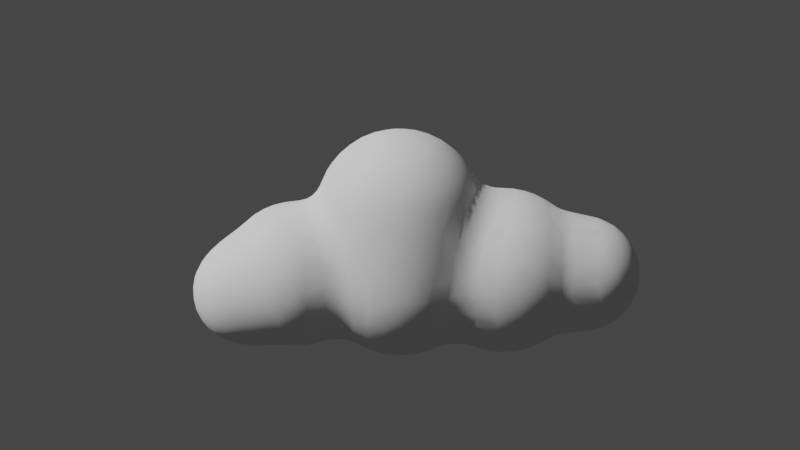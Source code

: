 # Source: cloud.blend  (saved by Blender 3.6.13; exported with 4.5.12 LTS)
import bpy
from mathutils import Matrix  # noqa: F401  (used for matrix-valued properties, if any)

bpy.ops.wm.read_factory_settings(use_empty=True)
scene = bpy.context.scene
scene.name = 'Scene'

# ---- collections
col_collection = bpy.data.collections.new('Collection'); scene.collection.children.link(col_collection)
col_cloud = bpy.data.collections.new('Cloud'); scene.collection.children.link(col_cloud)

# ---- world
world_world = bpy.data.worlds.new('World'); scene.world = world_world
world_world.use_nodes = True; world_world.node_tree.nodes.clear()
_N = world_world.node_tree.nodes; _L = world_world.node_tree.links
n0 = _N.new('ShaderNodeOutputWorld'); n0.name = 'World Output'; n0.location = (300, 300)
n1 = _N.new('ShaderNodeBackground'); n1.name = 'Background'; n1.location = (10, 300)
n1.inputs[0].default_value = (0.05088, 0.05088, 0.05088, 1.0)
_L.new(n1.outputs[0], n0.inputs[0])
n0.is_active_output = True
world_world.color = (0.05088, 0.05088, 0.05088)
world_world.use_sun_shadow = False
world_world.sun_shadow_jitter_overblur = 0.0

# ---- cameras
cam_camera = bpy.data.cameras.new('Camera')
cam_camera.clip_end = 100.0
cam_camera.ortho_scale = 7.314

# ---- meshes
me_mesh = bpy.data.meshes.new('Mesh')
me_mesh.from_pydata([(0.6443, 1.87, 0.6024), (0.6015, 2.01, 0.5218), (0.5835, 2.2, -0.3672), (0.6638, 2.023, -0.5537), (0.7635, 1.856, -0.5948), (0.68, 1.802, -0.7287), (0.7017, 2.081, -0.4005), (0.7019, 2.14, -0.2331), (0.7025, 2.16, -0.08505), (0.7928, 2.064, 0.01828), (0.7372, 2.107, 0.1281), (0.6749, 2.076, 0.3409), (0.7538, 1.908, 0.4376), (0.6729, 1.676, 0.6798), (0.8565, 1.114, 0.6543), (0.7569, 0.6803, 1.058), (0.8852, 0.4052, 1.099), (0.865, 0.5246, 1.061), (0.9387, 0.7439, 0.8472), (0.9282, 1.143, 0.543), (0.8538, 1.536, 0.5255), (0.8027, 1.706, 0.5198), (0.8077, 1.927, 0.318), (0.8056, 2.036, -0.2046), (0.8349, 1.696, -0.5992), (0.838, 1.866, -0.4599), (0.8437, 1.938, -0.3334), (0.8965, 1.905, -0.1897), (0.876, 1.951, 0.009337), (0.857, 1.926, 0.1947), (0.9171, 1.662, 0.3496), (0.8799, 1.777, 0.3404), (0.9359, 1.848, -0.06286), (0.9814, 1.567, -0.3612), (0.9601, 1.731, -0.2793), (0.9497, 1.8, 0.07223), (0.9636, 1.696, 0.1818), (0.9949, 1.133, 0.4268), (1.058, 1.125, 0.2643), (0.9826, 1.535, 0.2656), (1.026, 1.565, 0.02303), (0.9987, 1.679, -0.1139), (1.028, 1.504, -0.209), (0.9859, 0.994, 0.5397), (1.081, 0.9958, 0.3204), (0.9642, 0.9093, 0.6468), (1.051, 0.4198, 0.9327), (1.016, 0.2274, 1.032), (1.043, -0.1812, 1.032), (0.9427, -0.3353, 1.184), (1.1, -0.4772, 1.086), (1.03, -0.4886, 1.211), (0.9247, -0.5313, 1.407), (1.067, -0.8742, 1.87), (1.126, -1.295, 2.158), (1.018, -1.536, 2.309), (1.088, -1.087, 2.053), (1.245, -1.019, 1.861), (1.186, -0.8494, 1.72), (1.146, -0.7322, 1.561), (1.088, -0.5935, 1.302), (1.151, -0.4353, 0.9553), (1.072, -0.3337, 1.03), (1.105, 0.0448, 0.9636), (1.133, 0.2213, 0.9036), (1.122, 1.009, 0.103), (1.104, 1.101, -0.06899), (1.091, 1.114, -0.2035), (1.093, 0.9966, -0.3256), (1.106, 0.8728, -0.4421), (1.129, 0.5996, -0.7198), (1.205, 0.635, -0.5474), (1.161, 0.8819, -0.2294), (1.141, 0.9632, -0.1349), (1.092, 0.9008, 0.414), (1.128, 0.6779, 0.6515), (1.134, 0.4672, 0.8046), (1.207, 0.314, 0.7688), (1.215, 0.04916, 0.8196), (1.215, -0.3246, 0.7906), (1.175, -0.2522, 0.8599), (1.217, 0.5388, 0.6183), (1.164, 0.8851, 0.1824), (1.179, 0.8842, -0.009805), (1.269, 0.6629, -0.3171), (1.272, 0.7158, 0.1373), (1.241, 0.6859, 0.3756), (1.283, 0.3974, 0.5873), (1.284, -0.385, 0.6356), (1.237, -0.6267, 1.017), (1.235, -0.6645, 1.151), (1.3, -0.7818, 1.391), (1.305, -0.8444, 1.536), (1.224, -1.187, 2.019), (1.248, -1.998, 2.202), (1.293, -2.255, 2.107), (1.15, -2.237, 2.218), (1.108, -1.883, 2.301), (1.265, -1.685, 2.185), (1.222, -1.452, 2.159), (1.082, -1.702, 2.306), (1.007, -2.049, 2.342), (0.9455, -2.228, 2.333), (0.8085, -1.785, 2.431), (0.9142, -1.743, 2.392), (0.9362, -1.193, 2.211), (0.8223, -1.01, 2.139), (0.8879, -0.7045, 1.775), (0.976, -0.6786, 1.657), (0.9262, -0.4515, 1.297), (0.9173, 0.1079, 1.139), (0.8087, 0.196, 1.21), (0.5753, 0.5952, 1.21), (0.5728, 0.9416, 0.9817), (0.6957, 0.9442, 0.8978), (0.6065, 1.115, 0.8809), (0.5733, 1.556, 0.7924), (0.4719, 1.77, 0.7834), (0.3919, 1.611, 0.8752), (0.4745, 1.143, 0.9454), (0.393, 0.9545, 1.058), (0.563, 0.7127, 1.153), (0.5484, 0.1753, 1.349), (0.5265, -0.1202, 1.381), (0.58, -0.3533, 1.452), (0.4242, -0.5142, 1.652), (0.4631, -0.8138, 2.057), (0.5027, -1.125, 2.295), (0.5503, -1.359, 2.399), (0.5348, -1.584, 2.464), (0.6047, -1.769, 2.476), (0.6238, -1.987, 2.473), (0.4585, -2.29, 2.432), (0.6495, -2.69, 2.209), (0.4878, -2.887, 2.073), (0.4518, -3.046, 1.892), (0.5004, -3.127, 1.761), (0.5535, -3.279, 1.414), (0.5044, -3.395, 1.302), (0.4574, -3.494, 1.258), (0.5663, -3.622, 1.199), (0.6268, -3.911, 1.145), (0.527, -4.252, 1.055), (0.4768, -4.473, 0.9218), (0.5431, -4.682, 0.7126), (0.4902, -5.072, 0.4109), (0.4133, -5.294, 0.1996), (0.5453, -5.347, 0.01285), (0.4076, -5.393, 0.03521), (0.5401, -5.405, -0.1322), (0.402, -5.476, -0.2358), (0.4702, -5.462, -0.3745), (0.4486, -5.416, -0.6777), (0.607, -5.336, -0.6887), (0.4908, -5.312, -0.8454), (0.469, -5.085, -1.095), (0.4784, -4.787, -1.23), (0.5189, -4.619, -1.253), (0.5165, -4.402, -1.275), (0.4845, -3.652, -1.312), (0.5707, -3.446, -1.269), (0.451, -3.17, -1.222), (0.517, -3.038, -1.182), (0.4514, -2.749, -1.214), (0.5496, -2.64, -1.231), (0.4677, -1.975, -1.474), (0.4929, -1.732, -1.47), (0.5142, -0.9989, -1.258), (0.4559, -0.8173, -1.256), (0.5557, -0.6087, -1.238), (0.769, -0.1695, -1.24), (0.5482, 0.05298, -1.359), (0.5422, 0.2228, -1.344), (0.4745, 0.6576, -1.222), (0.493, 1.055, -1.031), (0.3484, 1.125, -1.08), (0.3697, 1.502, -1.022), (0.3434, 1.738, -0.9737), (0.3929, 1.885, -0.8852), (0.3072, 2.184, -0.6572), (0.2027, 2.296, -0.5286), (0.3509, 2.253, -0.5233), (0.293, 2.335, -0.3833), (0.4148, 2.303, -0.3455), (0.3176, 2.381, -0.1372), (0.174, 2.412, 0.04013), (0.3394, 2.356, 0.1444), (0.3507, 2.293, 0.3203), (0.2522, 2.264, 0.4434), (0.3584, 2.184, 0.5102), (0.307, 2.05, 0.6805), (0.3349, 1.93, 0.7596), (0.2547, 1.804, 0.8544), (0.2283, 1.618, 0.924), (0.2036, 1.166, 1.029), (0.2882, 0.3313, 1.401), (0.3141, 0.1295, 1.426), (0.3093, -0.08063, 1.439), (0.3493, -0.1924, 1.45), (0.2533, -0.2377, 1.477), (0.4351, -0.2814, 1.459), (0.4753, 0.3671, 1.338), (0.3972, 0.5656, 1.293), (0.3615, 0.7683, 1.195), (0.3638, 1.12, 0.9978), (0.3886, -0.3996, 1.541), (0.481, -0.6712, 1.885), (0.3756, -0.7503, 1.989), (0.3592, -1.253, 2.365), (0.3964, -1.46, 2.442), (0.3798, -1.696, 2.489), (0.3791, -2.129, 2.473), (0.2806, -2.35, 2.412), (0.4865, -2.527, 2.335), (0.4357, -2.727, 2.213), (0.2157, -2.791, 2.154), (0.3356, -2.886, 2.078), (0.2937, -3.033, 1.91), (0.406, -3.263, 1.482), (0.3912, -3.317, 1.398), (0.35, -3.399, 1.321), (0.2807, -3.873, 1.208), (0.4036, -3.936, 1.189), (0.4382, -4.105, 1.136), (0.2809, -4.255, 1.088), (0.387, -4.411, 0.9874), (0.3565, -4.677, 0.7665), (0.3129, -5.021, 0.5095), (0.3938, -5.477, -0.4976), (0.3144, -5.347, -0.8814), (0.429, -5.234, -0.98), (0.3133, -5.23, -1.023), (0.3562, -4.92, -1.222), (0.3107, -4.664, -1.301), (0.3665, -4.411, -1.315), (0.279, -3.956, -1.322), (0.3457, -3.633, -1.328), (0.3976, -3.431, -1.3), (0.2202, -3.075, -1.22), (0.349, -3.038, -1.211), (0.2737, -2.776, -1.227), (0.3361, -2.644, -1.268), (0.1388, -2.466, -1.364), (0.4357, -2.219, -1.438), (0.282, -2.103, -1.478), (0.2241, -1.959, -1.499), (0.2866, -1.798, -1.501), (0.3226, -1.578, -1.473), (0.3637, -1.386, -1.421), (0.3762, -1.161, -1.335), (0.3793, -0.6296, -1.296), (0.2773, -0.5996, -1.325), (0.3158, -0.2544, -1.41), (0.3843, -0.01152, -1.414), (0.43, 0.3317, -1.364), (0.3578, 0.5916, -1.295), (0.3383, 0.9327, -1.126), (0.1843, 1.54, -1.069), (0.155, 1.084, -1.13), (0.1947, 0.9208, -1.163), (0.1719, 0.2906, -1.427), (0.2306, 0.4586, -1.373), (0.2916, 0.138, -1.431), (0.1638, -0.07343, -1.457), (0.2077, -0.3527, -1.408), (0.1862, -0.7184, -1.315), (0.217, -1.052, -1.32), (0.1987, -2.299, -1.431), (0.2166, -2.841, -1.216), (0.1978, -3.463, -1.314), (0.1793, -3.666, -1.332), (0.116, -3.914, -1.32), (0.1832, -4.525, -1.329), (0.171, -4.85, -1.27), (0.2493, -5.11, -1.137), (0.2945, -5.448, -0.6956), (0.1999, -5.506, -0.5075), (0.2722, -5.51, -0.3014), (0.3366, -5.469, -0.1151), (0.2665, -5.45, -0.02811), (0.2226, -5.365, 0.1543), (0.1844, -5.291, 0.262), (0.297, -5.18, 0.3668), (0.09308, -4.179, 1.114), (0.1613, -4.006, 1.179), (0.1366, -3.583, 1.237), (0.2494, -3.5, 1.27), (0.08161, -3.443, 1.271), (0.1916, -3.394, 1.318), (0.1649, -3.326, 1.371), (0.1038, -3.25, 1.453), (0.121, -2.931, 2.002), (0.2948, -2.624, 2.282), (0.1597, -2.457, 2.354), (0.2003, -2.089, 2.469), (0.1918, -1.71, 2.478), (0.2042, -1.496, 2.442), (0.06134, -1.454, 2.405), (0.2142, -1.261, 2.361), (0.2461, -1.086, 2.272), (0.136, -0.716, 1.92), (0.2069, -0.5268, 1.667), (0.2158, -0.3785, 1.543), (0.0965, -0.2498, 1.49), (0.1019, -0.1303, 1.469), (0.1237, 0.3808, 1.411), (0.1417, 0.5511, 1.353), (0.1818, 0.7404, 1.252), (0.09744, 0.9379, 1.132), (0.2629, 0.9136, 1.122), (0.1948, 1.015, 1.083), (0.1631, 1.952, 0.7959), (0.1378, 2.257, 0.4961), (0.1981, 2.364, 0.2512), (0.09415, 2.424, -0.1475), (0.1962, 2.392, -0.2621), (0.1266, 2.233, -0.6516), (0.05822, 2.154, -0.7596), (0.2357, 2.118, -0.7639), (0.2378, 1.983, -0.8766), (0.166, 1.869, -0.9646), (0.1066, 0.8078, -1.224), (0.03944, 0.4343, -1.4), (-0.01669, 0.2093, -1.453), (0.01243, -0.3117, -1.433), (0.2198, -0.8495, -1.301), (0.1139, -1.174, -1.35), (0.1114, -1.454, -1.445), (0.07648, -1.656, -1.484), (-0.006616, -1.858, -1.488), (0.04179, -2.131, -1.464), (0.114, -2.682, -1.254), (0.05008, -2.794, -1.21), (0.1041, -2.99, -1.204), (0.04616, -3.144, -1.219), (0.07659, -4.402, -1.33), (0.02995, -4.783, -1.28), (0.1529, -4.744, -1.297), (0.1782, -5.015, -1.2), (0.04709, -5.148, -1.106), (0.1929, -5.369, -0.8708), (0.06513, -5.406, -0.8013), (0.05156, -5.502, -0.4984), (0.1469, -5.517, -0.3752), (0.1321, -5.503, -0.1907), (0.109, -5.446, 0.0008479), (0.1131, -5.08, 0.4714), (0.1286, -4.668, 0.7804), (0.02148, -4.403, 0.9784), (0.07147, -3.901, 1.194), (-0.01288, -3.396, 1.267), (0.1503, -3.169, 1.651), (-0.05754, -2.399, 2.325), (0.04434, -2.267, 2.403), (0.1231, -1.932, 2.474), (0.04627, -1.727, 2.455), (0.1292, -0.8311, 2.048), (0.07823, 0.1714, 1.455), (0.01626, 1.183, 1.043), (0.09258, 1.748, 0.9057), (0.04518, 2.033, 0.751), (-0.0409, 2.136, 0.6592), (0.06859, 2.337, 0.3656), (-0.06574, 2.354, 0.3195), (0.02307, 2.394, 0.2054), (-0.05968, 2.426, 0.0206), (-0.08158, 2.422, -0.1503), (-0.119, 2.397, -0.2896), (0.07128, 2.37, -0.4027), (-0.01132, 1.897, -0.9616), (-0.1338, 1.789, -1.003), (0.1292, 1.696, -1.04), (0.01131, 1.056, -1.144), (0.0468, 0.9072, -1.184), (0.08583, 0.6238, -1.325), (-0.04558, -0.1084, -1.461), (0.02114, -0.6591, -1.332), (-0.01574, -0.7961, -1.308), (0.01225, -0.9305, -1.305), (-0.01821, -2.301, -1.412), (-0.1054, -2.77, -1.184), (-0.05136, -2.92, -1.176), (0.01264, -3.461, -1.293), (-0.07108, -3.087, -1.18), (-0.2051, -2.834, -1.136), (-0.1625, -2.404, -1.342), (-0.1055, -2.046, -1.453), (-0.1751, -1.558, -1.423), (-0.07902, -1.467, -1.421), (-0.02516, -1.129, -1.324), (-0.1964, -0.9382, -1.271), (-0.2274, -0.7672, -1.281), (-0.1983, -0.6572, -1.313), (-0.04821, 0.05347, -1.465), (-0.1354, 0.4486, -1.39), (-0.1484, 0.6041, -1.33), (-0.1155, 0.8798, -1.186), (-0.1143, 1.087, -1.134), (-0.1242, 1.544, -1.072), (-0.0155, 1.589, -1.073), (-0.1694, 1.967, -0.902), (-0.1236, 2.101, -0.8006), (-0.1596, 2.201, -0.6852), (0.01459, 2.289, -0.5809), (-0.1238, 2.345, -0.4468), (-0.03695, 2.264, 0.5001), (-0.142, 2.194, 0.5773), (-0.1298, 1.978, 0.7824), (-0.02855, 1.884, 0.8467), (-0.1981, 1.806, 0.8637), (-0.1455, 1.596, 0.9419), (-0.05515, 1.052, 1.082), (-0.05419, 0.9371, 1.135), (-0.09315, 0.7486, 1.258), (0.002214, 0.6493, 1.316), (-0.1578, 0.5323, 1.357), (-0.09939, 0.3259, 1.426), (-0.1239, 0.08846, 1.46), (-0.05758, -0.2848, 1.485), (-0.01594, -0.3899, 1.531), (0.002069, -0.4925, 1.597), (-0.141, -0.6121, 1.651), (0.02993, -0.5882, 1.702), (-0.1172, -0.8265, 1.949), (0.03738, -0.9583, 2.139), (-0.0182, -1.119, 2.235), (-0.02142, -1.31, 2.332), (-0.03009, -2.016, 2.434), (0.04747, -2.64, 2.231), (0.0174, -2.824, 2.076), (0.0689, -3.081, 1.787), (-0.07102, -3.084, 1.71), (-0.1221, -3.2, 1.406), (0.02636, -3.305, 1.348), (0.02279, -3.629, 1.213), (-0.1003, -4.227, 1.051), (-0.02153, -4.983, 0.5257), (-0.1417, -5.019, 0.4609), (-0.008286, -5.192, 0.3464), (-0.005552, -5.344, 0.167), (-0.05409, -5.439, -0.04353), (-0.03775, -5.48, -0.169), (-0.004834, -5.502, -0.2988), (-0.1027, -5.473, -0.501), (-0.02691, -5.445, -0.6839), (-0.1388, -5.405, -0.7034), (-0.113, -5.345, -0.8382), (-0.01158, -5.291, -0.9571), (-0.1317, -5.196, -1.014), (-0.1495, -5.053, -1.123), (0.01105, -5.001, -1.196), (-0.1284, -4.822, -1.235), (-0.07166, -4.577, -1.298), (-0.07512, -3.918, -1.286), (-0.0744, -3.606, -1.292), (-0.2243, -3.438, -1.219), (-0.2529, -3.156, -1.131), (-0.1757, -2.653, -1.209), (-0.3382, -1.988, -1.389), (-0.2262, -1.884, -1.435), (-0.3069, -1.647, -1.393), (-0.4039, -1.513, -1.326), (-0.2296, -1.241, -1.307), (-0.3386, -0.9043, -1.227), (-0.1832, -0.3801, -1.406), (-0.215, -0.1913, -1.438), (-0.2598, 0.07477, -1.443), (-0.288, 0.2752, -1.412), (-0.3059, 0.4496, -1.361), (-0.3334, 0.6477, -1.272), (-0.2489, 0.8375, -1.186), (-0.2529, 1.014, -1.122), (-0.2631, 1.54, -1.044), (-0.2748, 1.731, -0.9915), (-0.2874, 2.078, -0.7754), (-0.2144, 2.263, -0.574), (-0.2531, 2.335, -0.4015), (-0.3395, 2.364, -0.1668), (-0.26, 2.392, 0.0195), (-0.1848, 2.374, 0.2131), (-0.2248, 2.324, 0.3281), (-0.2491, 2.232, 0.4902), (-0.2338, 2.076, 0.6773), (-0.2662, 1.158, 1.013), (-0.1385, 1.162, 1.037), (-0.1852, 0.9586, 1.107), (-0.1011, -0.1677, 1.464), (-0.1496, -0.5008, 1.552), (-0.3049, -1.187, 2.144), (-0.1278, -1.525, 2.368), (-0.2045, -1.292, 2.255), (-0.2143, -1.018, 2.077), (-0.2998, -0.68, 1.622), (-0.2834, -0.5338, 1.509), (-0.3248, -0.387, 1.436), (-0.232, -0.4216, 1.482), (-0.2429, -0.2557, 1.442), (-0.3652, 0.04495, 1.419), (-0.4176, 0.2629, 1.38), (-0.3014, 0.4653, 1.359), (-0.3347, 0.7548, 1.212), (-0.393, 0.646, 1.257), (-0.3706, 0.9575, 1.063), (-0.3964, 1.158, 0.9713), (-0.3568, 1.562, 0.8937), (-0.327, 1.705, 0.8648), (-0.3477, 2.248, 0.4), (-0.3873, 2.335, 0.103), (-0.352, 2.319, -0.3539), (-0.3856, 1.579, -0.9952), (-0.5403, 1.025, -1.01), (-0.484, 1.719, -0.9053), (-0.4784, 1.879, -0.8303), (-0.4312, 2.025, -0.7481), (-0.5196, 2.076, -0.6276), (-0.4021, 2.235, -0.5031), (-0.5432, 2.219, -0.351), (-0.4637, 2.315, -0.04472), (-0.5241, 2.26, 0.1271), (-0.4296, 2.274, 0.2647), (-0.4508, 2.139, 0.4896), (-0.5533, 1.981, 0.5774), (-0.3754, 1.921, 0.7416), (-0.5984, 1.813, 0.6616), (-0.5125, 1.795, 0.7357), (-0.5879, 2.134, 0.3487), (-0.6299, 2.164, 0.1979), (-0.6179, 2.202, -0.2189), (-0.6801, 2.105, -0.3559), (-0.5946, 2.086, -0.5335), (-0.6054, 1.967, -0.6612), (-0.7371, 1.984, -0.4627), (-0.7172, 2.128, 0.006286), (-0.7491, 2.035, 0.2265), (-0.6522, 2.022, 0.4256), (-0.7078, 1.77, 0.5783), (-0.6934, 1.591, 0.6711), (-0.7996, 1.645, 0.5317), (-0.8084, 1.112, 0.6983), (-0.7169, 1.075, 0.8053), (-0.7498, 0.9364, 0.8568), (-0.6697, 0.6046, 1.156), (-0.7791, 0.3791, 1.184), (-0.8075, 0.7074, 0.9999), (-0.894, 1.187, 0.5581), (-0.899, 1.732, 0.2921), (-0.7123, 1.906, 0.4716), (-0.8342, 1.977, 0.07675), (-0.7537, 1.789, -0.6315), (-0.8312, 1.822, -0.4793), (-0.8547, 1.87, -0.36), (-0.7643, 2.057, -0.2405), (-0.8916, 1.841, 0.1682), (-0.8109, 1.858, 0.3645), (-0.9543, 1.761, -0.01059), (-0.8716, 1.935, -0.09634), (-0.9356, 1.739, -0.2958), (-0.9762, 1.588, -0.2974), (-0.9696, 1.619, 0.1765), (-0.9152, 1.572, 0.3705), (-1.002, 1.582, -0.1452), (-0.9967, 1.612, 0.0275), (-1.002, 1.028, 0.4621), (-1.018, 0.9063, 0.5557), (-0.8817, 0.9301, 0.7289), (-0.954, 0.7142, 0.855), (-1.031, 0.5609, 0.8781), (-0.955, 0.2501, 1.085), (-1.179, 0.457, 0.7417), (-1.1, 0.6629, 0.7106), (-1.165, 0.7002, 0.551), (-1.09, 0.9234, 0.3667), (-1.061, 1.105, 0.2245), (-1.071, 1.156, -0.1972), (-1.044, 1.102, -0.365), (-1.084, 1.142, 0.02565), (-1.135, 0.9198, 0.2121), (-1.109, 0.35, 0.8951), (-1.249, 0.2744, 0.7185), (-1.253, 0.4888, 0.5839), (-1.283, 0.6862, 0.1905), (-1.262, 0.6777, -0.3109), (-1.217, 0.6687, -0.4707), (-1.206, 0.5333, -0.6417), (-1.283, 0.3974, -0.5873), (-1.32, 0.4566, -0.4447), (-1.297, 0.6674, -0.1512), (-1.358, 0.4198, 0.3598), (-1.343, 0.3117, 0.4987), (-1.358, 0.1639, 0.5294), (-1.309, 0.5446, 0.3766), (-1.365, 0.5364, 0.01275), (-1.348, 0.5091, -0.2771), (-1.4, 0.3733, -0.2352), (-1.369, 0.2293, -0.4707), (-1.434, 0.1605, -0.2664), (-1.442, 0.2533, -0.08662), (-1.405, 0.4151, 0.1002), (-1.4, 0.2501, 0.3537), (-1.435, 0.06881, 0.2981), (-1.434, -0.06266, -0.2994), (-1.464, 0.06179, -0.06741), (-1.384, -0.09787, 0.4747), (-1.284, -0.137, 0.6964), (-1.316, 0.0562, 0.6448), (-1.208, 0.05405, 0.8285), (-1.114, -0.08726, 0.9495), (-1.092, 0.1596, 0.967), (-0.9566, -0.2315, 1.088), (-1.042, -0.389, 0.9543), (-1.188, -0.3418, 0.7889), (-1.128, -0.4914, 0.796), (-0.9598, 0.00611, 1.108), (-0.6321, 0.959, 0.9302), (-0.5799, 0.7773, 1.103), (-0.5802, 0.5145, 1.244), (-0.5874, 0.3489, 1.297), (-0.5538, 0.1443, 1.35), (-0.6758, -0.1143, 1.295), (-0.5853, -0.3337, 1.312), (-0.6602, -0.4747, 1.251), (-0.6288, -0.6255, 1.294), (-0.6287, -0.7091, 1.326), (-0.6751, -0.8895, 1.409), (-0.7165, -1.082, 1.629), (-0.6771, -1.468, 1.974), (-0.6993, -1.667, 2.013), (-0.629, -1.891, 2.1), (-0.5297, -2.131, 2.156), (-0.3841, -2.254, 2.223), (-0.4639, -1.937, 2.232), (-0.3514, -1.824, 2.304), (-0.5177, -1.75, 2.189), (-0.4982, -1.601, 2.182), (-0.3933, -1.078, 2.007), (-0.2939, -0.8613, 1.872), (-0.443, -0.7382, 1.552), (-0.401, -0.6035, 1.477), (-0.427, -0.2954, 1.386), (-0.5205, -0.4396, 1.347), (-0.4671, -0.558, 1.406), (-0.4892, -0.7065, 1.475), (-0.6393, -0.8021, 1.377), (-0.5503, -0.8183, 1.519), (-0.4983, -0.9586, 1.791), (-0.5274, -1.137, 1.932), (-0.6283, -1.113, 1.796), (-0.537, -1.294, 2.031), (-0.4891, -1.412, 2.13), (-0.7131, -1.308, 1.847), (-0.4442, 0.4465, 1.324), (-0.5298, 0.9624, 0.9893), (-0.5901, 1.191, 0.8642), (-0.5606, 1.61, 0.7746), (-0.5521, 1.069, 0.9272), (-0.5195, -0.03133, 1.371), (-0.3589, -1.487, 2.245), (-0.3112, -1.659, 2.311), (-0.2477, -1.931, 2.357), (-0.2122, -2.275, 2.31), (-0.2603, -2.105, 2.332), (-0.1528, -1.739, 2.396), (-0.1491, -2.519, 2.234), (-0.1394, -2.738, 2.088), (-0.1222, -2.899, 1.942), (-0.2103, -3.21, 1.309), (-0.1168, -3.292, 1.288), (-0.06156, -3.529, 1.205), (-0.07642, -3.82, 1.174), (-0.09962, -3.99, 1.138), (-0.1029, -4.615, 0.769), (-0.1599, -5.214, 0.2689), (-0.1459, -5.357, 0.07394), (-0.1711, -5.421, -0.09499), (-0.1768, -5.459, -0.3106), (-0.2402, -4.523, -1.245), (-0.0896, -4.32, -1.301), (-0.2816, -3.657, -1.22), (-0.3806, -3.458, -1.146), (-0.2659, -2.989, -1.099), (-0.3324, -2.804, -1.082), (-0.3935, -2.681, -1.095), (-0.3666, -2.43, -1.253), (-0.2662, -2.207, -1.377), (-0.3965, -1.83, -1.37), (-0.2277, -1.11, -1.278), (-0.4295, -0.6984, -1.236), (-0.4017, -0.3487, -1.368), (-0.5117, -0.2307, -1.356), (-0.5552, -0.04801, -1.356), (-0.4609, 0.1813, -1.382), (-0.4451, 0.8832, -1.102), (-0.3961, 1.09, -1.064), (-0.5338, 0.6783, -1.186), (-0.6482, 0.5242, -1.207), (-0.4835, 0.4581, -1.307), (-0.5765, 0.867, -1.046), (-0.6283, 1.06, -0.9447), (-0.7285, 1.565, -0.7627), (-0.6354, 1.718, -0.7965), (-0.6337, 1.843, -0.7304), (-0.8553, 1.657, -0.555), (-0.8467, 1.49, -0.6342), (-0.7834, 1.095, -0.8056), (-0.7908, 0.9438, -0.8539), (-0.9099, 1.064, -0.6589), (-0.9409, 1.511, -0.453), (-0.9804, 1.1, -0.5228), (-0.9331, 0.8779, -0.7344), (-1.043, 0.8865, -0.5536), (-1.053, 0.9727, -0.4454), (-1.113, 1.02, -0.1387), (-1.146, 0.937, 0.04148), (-1.213, 0.7402, 0.3601), (-1.279, 0.7145, -0.004089), (-1.169, 0.8845, -0.1362), (-1.219, 0.2257, -0.7835), (-1.195, 0.3598, -0.7699), (-1.092, 0.6764, -0.7093), (-1.128, 0.9105, -0.2958), (-0.953, 0.6577, -0.9002), (-1.082, 0.5025, -0.8527), (-1.075, 0.3149, -0.9474), (-1.002, 0.2004, -1.053), (-1.006, -0.04363, -1.065), (-1.116, -0.2068, -0.9278), (-1.032, -0.3659, -0.9747), (-1.099, -1.101, -0.4482), (-1.041, -1.012, -0.6025), (-1.052, -0.8242, -0.6661), (-1.019, -0.7074, -0.7941), (-0.9332, -0.2422, -1.107), (-0.8764, 0.4139, -1.102), (-0.848, 0.2348, -1.173), (-0.8588, -0.06717, -1.187), (-0.7219, -0.3398, -1.231), (-0.7371, -0.1829, -1.255), (-0.8601, 0.06846, -1.187), (-0.6648, 0.2911, -1.275), (-0.7444, 0.8621, -0.9387), (-0.9542, 0.5309, -0.9773), (-0.7826, 0.6283, -1.07), (-0.6517, 0.07944, -1.311), (-0.5133, -0.756, -1.181), (-0.5058, -0.9818, -1.152), (-0.4282, -1.23, -1.223), (-0.6057, -1.218, -1.11), (-0.7627, -1.097, -0.9647), (-0.6806, -0.9891, -1.036), (-0.7176, -0.759, -1.06), (-0.6561, -0.7144, -1.119), (-0.6044, -0.46, -1.256), (-0.8913, -0.4693, -1.067), (-0.8045, -1.277, -0.9554), (-0.8908, -1.038, -0.8286), (-0.8921, -0.8664, -0.867), (-0.9539, -0.9663, -0.7563), (-0.8929, -1.176, -0.8317), (-1.001, -1.165, -0.6646), (-0.9756, -1.331, -0.7496), (-1.127, -1.314, -0.3957), (-1.144, -1.207, -0.2777), (-1.175, -1.307, 0.07772), (-1.17, -1.311, -0.1731), (-1.241, -1.67, -0.1445), (-1.193, -1.58, 0.5124), (-1.225, -1.8, 0.4392), (-1.24, -1.633, 0.04088), (-1.256, -1.841, 0.005582), (-1.229, -2.036, -0.245), (-1.237, -2.086, 0.007096), (-1.232, -1.965, 0.3414), (-1.15, -1.816, 0.9414), (-1.146, -2.019, 0.9158), (-1.189, -2.241, -0.2262), (-1.18, -2.086, -0.441), (-1.192, -2.278, -0.05738), (-1.178, -2.3, 0.1996), (-1.19, -2.113, 0.5455), (-1.198, -1.851, -0.4416), (-1.245, -1.845, -0.2315), (-1.207, -1.631, -0.3424), (-1.133, -1.579, -0.5601), (-1.072, -1.293, -0.5441), (-1.147, -1.733, -0.5774), (-0.9384, -1.573, -0.9045), (-1.025, -1.651, -0.8053), (-1.055, -1.879, -0.7754), (-0.8537, -2.109, -1.011), (-0.9268, -2.233, -0.8756), (-0.8315, -2.306, -0.9606), (-0.7652, -2.473, -0.934), (-0.8842, -2.477, -0.7796), (-0.871, -2.788, -0.4926), (-0.8701, -2.95, -0.4197), (-0.7904, -2.802, -0.648), (-0.7984, -2.691, -0.7071), (-0.922, -1.911, -0.9679), (-0.8656, -1.724, -1.023), (-0.756, -1.567, -1.103), (-0.7629, -1.78, -1.131), (-0.6596, -2.125, -1.183), (-0.7008, -1.956, -1.18), (-0.6105, -1.753, -1.248), (-0.5857, -1.508, -1.218), (-0.4168, -1.087, -1.202), (-0.5013, -1.675, -1.306), (-0.4724, -2.192, -1.288), (-0.5183, -2.447, -1.158), (-0.5676, -2.648, -0.9936), (-0.495, -2.776, -0.988), (-0.4586, -2.918, -0.9868), (-0.5248, -3.043, -0.9356), (-0.6238, -3.022, -0.8383), (-0.6469, -3.165, -0.8426), (-0.7313, -3.039, -0.7048), (-0.685, -2.703, -0.8449), (-0.6563, -2.87, -0.8105), (-0.7972, -2.932, -0.5948), (-0.8598, -3.152, -0.4916), (-0.9149, -3.161, -0.3214), (-0.9353, -2.895, -0.1135), (-0.9058, -2.899, 0.2763), (-0.9212, -2.775, 0.4247), (-0.9642, -2.593, 0.8942), (-0.9569, -2.141, 1.582), (-0.9112, -1.87, 1.737), (-0.921, -1.666, 1.691), (-0.8851, -2.046, 1.76), (-0.7764, -1.886, 1.94), (-0.8379, -1.689, 1.837), (-0.8204, -1.501, 1.801), (-0.8341, -1.305, 1.649), (-0.783, -1.0, 1.337), (-0.8311, -0.951, 1.163), (-0.8982, -0.8815, 0.9815), (-0.7795, -0.7795, 1.158), (-0.9122, -0.7079, 0.9619), (-0.9617, -0.5976, 0.9427), (-0.8034, -0.5105, 1.134), (-0.8231, -0.1362, 1.208), (-0.8265, 0.149, 1.202), (-0.7015, 0.09761, 1.285), (-0.777, -0.652, 1.141), (-0.7115, -2.061, 1.998), (-0.8009, -2.231, 1.828), (-0.7618, -2.421, 1.77), (-0.5951, -2.29, 2.047), (-0.6402, -2.457, 1.907), (-0.5143, -2.684, 1.856), (-0.4784, -2.523, 2.024), (-0.3248, -2.675, 2.033), (-0.2602, -2.907, 1.839), (-0.2607, -3.045, 1.62), (-0.2792, -3.244, 1.212), (-0.288, -3.342, 1.147), (-0.2013, -3.408, 1.176), (-0.2335, -3.519, 1.138), (-0.1824, -4.406, 0.9093), (-0.3056, -4.574, 0.7018), (-0.2778, -5.234, 0.1642), (-0.272, -5.348, -0.02167), (-0.234, -5.431, -0.4496), (-0.2759, -5.388, -0.5741), (-0.2827, -5.333, -0.7231), (-0.2731, -5.227, -0.8993), (-0.2313, -5.098, -1.049), (-0.2512, -4.912, -1.15), (-0.3498, -4.54, -1.187), (-0.3037, -4.268, -1.217), (-0.2764, -3.928, -1.216), (-0.4378, -3.109, -1.013), (-0.6323, -3.655, -0.9849), (-0.5262, -3.473, -1.053), (-0.7494, -3.473, -0.8306), (-0.79, -3.136, -0.6328), (-0.7426, -3.697, -0.8674), (-0.7154, -4.007, -0.8622), (-0.7256, -4.456, -0.811), (-0.6471, -4.436, -0.9314), (-0.8039, -4.037, -0.7238), (-0.8293, -3.694, -0.7498), (-0.8114, -4.591, -0.5553), (-0.8249, -4.643, -0.4326), (-0.8764, -4.308, 0.09526), (-0.8413, -4.157, 0.4214), (-0.8331, -4.046, 0.5291), (-0.8519, -3.883, 0.5704), (-0.9323, -3.929, 0.3806), (-0.927, -4.088, 0.2579), (-0.9267, -4.188, -0.2858), (-0.8706, -4.07, -0.5786), (-0.9073, -4.118, -0.4464), (-0.9024, -3.723, 0.5076), (-0.9857, -3.756, 0.2891), (-0.9461, -3.595, 0.402), (-0.9642, -3.461, 0.2958), (-0.9321, -3.115, -0.1603), (-0.882, -3.449, -0.6159), (-0.9806, -3.461, -0.3494), (-1.015, -3.503, -0.1768), (-1.031, -3.606, -0.0123), (-1.007, -3.445, 0.06075), (-1.004, -3.591, 0.1968), (-1.027, -3.691, -0.1793), (-1.028, -3.741, 0.04971), (-1.003, -3.899, 0.1275), (-0.9975, -3.982, 0.0172), (-1.012, -3.888, -0.1804), (-0.9616, -3.851, -0.4459), (-0.9881, -3.667, -0.3974), (-0.9041, -3.702, -0.6184), (-0.8486, -4.574, -0.289), (-0.9154, -4.259, -0.08456), (-0.9483, -3.176, -4.79e-05), (-0.9336, -3.202, 0.1701), (-0.8893, -3.202, 0.3382), (-0.8823, -3.48, 0.5164), (-0.8777, -3.085, 0.329), (-0.866, -2.998, 0.3739), (-0.9176, -3.033, 0.1345), (-0.9303, -3.002, -0.01145), (-0.8105, -2.819, 0.8576), (-0.8483, -2.373, 1.656), (-0.8941, -2.544, 1.326), (-0.8003, -2.874, 0.747), (-0.7828, -2.956, 0.6661), (-0.7964, -3.095, 0.5469), (-0.6506, -2.957, 1.026), (-0.79, -2.761, 1.168), (-0.6409, -2.869, 1.355), (-0.6534, -2.621, 1.748), (-0.7862, -2.55, 1.603), (-0.668, -2.746, 1.559), (-0.5543, -2.806, 1.66), (-0.5141, -3.04, 1.173), (-0.6643, -3.006, 0.9032), (-0.701, -3.148, 0.7305), (-0.7309, -3.049, 0.7156), (-0.6903, -3.268, 0.7415), (-0.5911, -3.314, 0.8713), (-0.6376, -3.733, 0.8688), (-0.6593, -3.959, 0.8052), (-0.5756, -4.087, 0.8381), (-0.6081, -4.245, 0.7161), (-0.5692, -3.877, 0.9122), (-0.4883, -3.771, 0.9907), (-0.6526, -3.61, 0.8535), (-0.4848, -3.367, 0.9795), (-0.5925, -3.19, 0.8894), (-0.4528, -3.145, 1.115), (-0.6033, -3.08, 0.9426), (-0.4884, -2.958, 1.481), (-0.3362, -2.447, 2.172), (-0.3955, -2.974, 1.593), (-0.3578, -3.089, 1.361), (-0.3478, -3.149, 1.249), (-0.4062, -3.247, 1.09), (-0.3772, -3.458, 1.061), (-0.293, -3.801, 1.1), (-0.2458, -4.03, 1.075), (-0.4062, -4.015, 0.9959), (-0.3177, -4.263, 0.9361), (-0.271, -4.903, 0.4844), (-0.3824, -4.904, 0.4077), (-0.353, -5.075, 0.2846), (-0.3918, -5.318, -0.1494), (-0.3295, -5.379, -0.2474), (-0.3645, -5.363, -0.4196), (-0.3689, -5.084, -0.9648), (-0.3368, -4.989, -1.058), (-0.2858, -4.757, -1.185), (-0.4008, -4.778, -1.107), (-0.4653, -4.545, -1.105), (-0.5003, -4.353, -1.089), (-0.4754, -3.943, -1.097), (-0.4794, -3.647, -1.108), (-0.608, -3.966, -0.9846), (-0.642, -3.441, -0.9425), (-0.5987, -4.707, -0.9394), (-0.6737, -4.721, -0.8231), (-0.779, -4.521, -0.6902), (-0.7273, -4.78, -0.6731), (-0.7447, -4.862, -0.5116), (-0.7725, -4.83, -0.2899), (-0.714, -4.47, 0.35), (-0.799, -4.377, 0.2626), (-0.7421, -4.213, 0.5624), (-0.7477, -3.992, 0.6904), (-0.7692, -3.773, 0.7198), (-0.8057, -3.212, 0.5376), (-0.7925, -3.566, 0.685), (-0.4649, -4.188, 0.8803), (-0.5381, -3.186, 0.9668), (-0.4043, -2.842, 1.795), (-0.4136, -4.358, 0.8085), (-0.4751, -4.537, 0.6003), (-0.4493, -5.086, 0.1738), (-0.3838, -5.238, 0.04806), (-0.4855, -5.274, -0.3744), (-0.413, -5.309, -0.5459), (-0.4153, -5.228, -0.7434), (-0.4993, -5.125, -0.7693), (-0.4452, -5.045, -0.9268), (-0.4821, -4.857, -1.008), (-0.5236, -4.626, -1.043), (-0.5702, -4.928, -0.8651), (-0.5982, -5.04, -0.7045), (-0.5326, -5.185, -0.5947), (-0.6083, -5.116, -0.5138), (-0.6071, -5.14, -0.3608), (-0.5212, -5.21, -0.1585), (-0.5302, -5.112, 0.02384), (-0.5789, -4.916, 0.1845), (-0.5142, -4.862, 0.3156), (-0.6128, -4.487, 0.4882), (-0.6723, -4.84, 0.09862), (-0.6488, -5.016, -0.09604), (-0.6014, -5.128, -0.2158), (-0.659, -4.923, -0.7088), (-0.6874, -4.993, -0.4985), (-0.6983, -4.995, -0.3078), (-0.7502, -4.801, -0.05894), (-0.8096, -4.683, -0.1429), (-0.7678, -2.683, 1.443), (-0.8674, -1.21, 1.463), (-1.012, -0.7654, 0.7873), (-0.9915, -0.8876, 0.794), (-1.071, -0.7052, 0.7215), (-1.232, -0.5052, 0.6157), (-1.179, -0.8475, 0.3378), (-1.14, -0.9479, 0.3722), (-1.181, -1.017, -0.08987), (-1.169, -0.9844, -0.2369), (-1.138, -0.9481, -0.3989), (-1.186, -0.9977, 0.03718), (-1.114, -0.7939, 0.5686), (-1.127, -0.2262, 0.9107), (-1.292, -0.2966, 0.6254), (-1.223, -0.8336, 0.1501), (-1.239, -0.8124, -0.05691), (-1.211, -0.8163, -0.2749), (-1.278, -0.5112, -0.5053), (-1.362, -0.3332, -0.4351), (-1.327, -0.5327, -0.322), (-1.364, -0.5383, 0.02971), (-1.292, -0.5544, 0.4182), (-1.333, -0.382, 0.4777), (-1.358, -0.5306, -0.1514), (-1.394, -0.3943, -0.223), (-1.446, -0.163, -0.1855), (-1.443, -0.2582, -0.04923), (-1.373, -0.4748, 0.2165), (-1.413, -0.2479, 0.3082), (-1.434, -0.3125, 0.02643), (-1.466, -0.01933, 0.05914), (-1.394, 0.01963, -0.4541), (-1.316, 0.1892, -0.6193), (-1.355, -0.1185, -0.5502), (-1.26, 0.04724, -0.7491), (-1.238, -0.1378, -0.7756), (-1.234, -0.3126, -0.7316), (-1.105, -0.4336, -0.8629), (-1.186, -0.5184, -0.6889), (-1.15, -0.8109, -0.4808), (-1.119, 0.02288, -0.9499), (-1.443, -0.1153, 0.2328), (-1.168, -1.137, -0.1219), (-1.165, -1.135, 0.1069), (-1.133, -1.121, 0.3285), (-1.083, -0.9664, 0.5462), (-1.066, -1.131, 0.6251), (-1.131, -1.288, 0.4459), (-1.066, -1.257, 0.7523), (-1.106, -1.524, 0.9827), (-1.072, -1.692, 1.262), (-1.082, -1.914, 1.258), (-1.032, -2.015, 1.419), (-1.027, -1.746, 1.45), (-0.9613, -1.354, 1.378), (-0.9787, -1.125, 0.9362), (-0.9636, -0.9893, 0.8747), (-0.9349, -1.52, 1.599), (-0.9401, -1.155, 1.113), (-1.014, -1.512, 1.362), (-0.9878, -1.842, 1.572), (-1.0, -2.398, 1.166), (-0.9811, -2.723, 0.1161), (-0.9923, -2.686, -0.1876), (-0.9367, -2.717, -0.3793), (-1.059, -2.201, -0.6778), (-1.055, -2.397, -0.5377), (-1.068, -2.494, -0.3455), (-1.117, -2.473, -0.09722), (-1.054, -2.553, 0.3992), (-1.037, -2.194, 1.287), (-1.109, -2.265, 0.8564), (-1.135, -2.326, -0.3698), (-1.103, -2.394, 0.6162), (-1.028, -2.086, -0.784), (-1.134, -1.978, -0.6104), (-0.9846, -2.335, -0.7322), (-0.9865, -2.449, -0.6305), (-0.8994, -2.662, -0.5561), (-0.9615, -2.785, -0.02283), (-0.9031, -2.944, -0.3049), (-0.9373, -2.802, -0.2635), (-0.9309, -2.35, 1.489), (-0.6604, -2.428, -1.063), (-0.6661, -2.292, -1.124), (-0.5191, -1.993, -1.299), (-0.8783, -0.7387, -0.9347), (-0.7414, -0.895, -1.002), (-0.341, -0.06399, -1.425), (-1.437, 0.2487, 0.1639), (-0.909, 0.503, 1.035), (-0.9308, 1.028, 0.5864), (-0.9794, 1.178, 0.4121), (-0.8903, 1.883, -0.1883), (-0.602, 2.226, 0.007259), (-0.3785, 2.066, 0.6227), (-0.4707, 2.292, -0.2411), (-0.3813, 2.161, -0.6311), (-0.5587, 1.498, -0.9187), (-0.3324, 1.904, -0.8904), (-0.2589, 0.211, 1.428), (0.04613, 2.06, -0.8486), (0.1754, 2.149, 0.6265), (0.02493, 1.663, 0.9384), (0.1401, -5.472, -0.6509), (0.15, -5.264, -1.008), (0.3231, -0.9593, 2.189), (0.3729, -1.914, 2.499), (0.3143, -3.159, 1.711), (0.2641, -3.272, 1.457), (0.3279, -3.623, 1.236), (0.2839, -4.103, 1.152), (0.2254, -4.407, 1.001), (0.3414, 0.8129, -1.176), (0.5302, -0.1235, -1.362), (0.5307, -0.3131, -1.331), (0.3514, -0.9987, -1.295), (0.4211, -2.435, -1.363), (0.4113, -2.874, -1.198), (0.4436, 2.079, 0.5801), (0.5378, 2.054, -0.6569), (0.4513, 2.018, -0.7553), (0.4505, 1.676, -0.9483), (0.5812, 1.684, -0.8669), (0.5776, 1.877, -0.7745), (0.4848, 2.187, -0.5244), (0.5743, 2.256, -0.156), (0.4443, 2.331, -0.1285), (0.4758, 2.302, 0.1055), (0.587, 2.216, 0.1842), (0.4926, 2.174, 0.4192), (0.4796, 1.939, 0.6805), (0.5112, 2.231, 0.2867), (0.5872, 2.249, 0.008436), (0.7024, 1.67, -0.7702), (0.7365, 1.095, -0.862), (0.8326, 1.546, -0.6661), (0.8551, 1.067, -0.7457), (0.9665, 1.014, -0.6126), (0.9248, 1.592, -0.4957), (0.9625, 1.17, -0.5574), (1.045, 1.057, -0.4209), (1.09, 1.149, 0.08498), (1.008, 0.87, -0.6389), (1.017, 0.6304, -0.8488), (0.9975, 0.4418, -0.9821), (1.189, 0.4267, -0.7441), (1.136, 0.2615, -0.8916), (1.255, 0.1843, -0.7368), (1.186, 0.06825, -0.8592), (1.061, 0.03389, -1.011), (0.9348, 0.08504, -1.126), (1.017, -0.2255, -1.032), (0.9521, -0.6975, -0.9788), (0.9275, -1.034, -1.06), (0.9945, -1.499, -1.225), (1.026, -1.727, -1.248), (1.053, -1.927, -1.234), (0.9233, -2.1, -1.293), (0.8385, -1.924, -1.359), (0.8894, -1.677, -1.325), (0.8419, -1.405, -1.284), (0.7175, -0.9556, -1.171), (0.773, -0.7333, -1.113), (0.7405, -0.5815, -1.15), (0.872, -0.5841, -1.057), (0.9101, -0.8698, -1.028), (0.9699, -0.1268, -1.093), (0.9368, 0.2557, -1.101), (0.7758, 0.04984, -1.245), (0.7324, 0.2715, -1.242), (0.6183, 0.4666, -1.246), (0.7321, 0.6099, -1.116), (0.7304, 0.8444, -0.9625), (0.5491, 0.8514, -1.073), (0.7501, 0.964, -0.8911), (0.5851, 1.053, -0.9816), (0.695, 1.48, -0.8311), (0.5285, 1.497, -0.9479), (0.8821, 0.8635, -0.8101), (0.8977, 0.6325, -0.9714), (0.7831, 0.4382, -1.158), (0.7928, -0.2892, -1.2), (0.662, -0.7996, -1.175), (0.6791, -1.389, -1.348), (0.7156, -1.589, -1.388), (0.5933, -2.367, -1.354), (0.6251, -2.727, -1.171), (0.7534, -2.815, -1.096), (0.6813, -2.118, -1.4), (0.6811, -1.806, -1.426), (0.5572, -1.531, -1.425), (0.6508, -1.096, -1.237), (0.5572, -2.904, -1.162), (0.6714, -3.118, -1.148), (0.75, -2.953, -1.089), (0.7561, -2.671, -1.136), (0.7952, -2.385, -1.271), (0.9556, -2.275, -1.224), (1.039, -2.393, -1.118), (1.169, -2.634, -0.8317), (1.08, -2.753, -0.8704), (1.121, -2.874, -0.7986), (1.132, -3.066, -0.8006), (1.229, -2.674, -0.7232), (1.314, -2.665, -0.5845), (1.279, -2.831, -0.5609), (1.202, -2.792, -0.7079), (1.22, -3.115, -0.7028), (1.164, -3.433, -0.9078), (1.258, -3.442, -0.7976), (1.258, -2.931, -0.5965), (1.397, -2.806, -0.2128), (1.338, -2.822, -0.4246), (1.378, -2.92, -0.2365), (1.355, -2.993, -0.3585), (1.402, -3.005, 0.07547), (1.386, -2.999, 0.3424), (1.366, -2.963, 0.6572), (1.404, -2.903, 0.7526), (1.427, -2.745, 1.542), (1.354, -2.677, 1.759), (1.438, -2.463, 1.842), (1.449, -1.917, 2.028), (1.464, -1.723, 2.006), (1.384, -2.028, 2.082), (1.302, -1.855, 2.168), (1.451, -1.559, 1.983), (1.377, -1.364, 1.981), (1.279, -0.5684, 0.7467), (1.306, -0.4872, 0.5855), (1.336, -0.4034, 0.4776), (1.367, -0.4772, 0.3076), (1.347, -0.5746, 0.4417), (1.337, -0.6506, 0.6236), (1.327, -0.7018, 0.8538), (1.372, -0.9915, 1.664), (1.396, -1.128, 1.786), (1.356, -1.247, 1.934), (1.553, -1.414, 1.785), (1.52, -1.224, 1.691), (1.442, -0.9564, 1.473), (1.519, -0.9937, 1.335), (1.399, -0.8359, 1.254), (1.399, -0.7986, 0.9138), (1.389, -1.065, -0.4618), (1.426, -1.336, -0.6786), (1.554, -1.466, -0.4895), (1.481, -0.9444, 0.3103), (1.457, -0.8784, 0.5304), (1.493, -0.9192, 1.143), (1.523, -1.117, 1.557), (1.619, -1.627, 1.773), (1.643, -1.32, 1.533), (1.615, -1.156, 1.373), (1.603, -1.068, 1.157), (1.606, -1.196, 0.1932), (1.568, -1.297, -0.2241), (1.658, -1.465, -0.07913), (1.676, -1.357, 0.2094), (1.637, -1.132, 0.7038), (1.679, -1.189, 1.016), (1.7, -1.584, 1.595), (1.743, -1.507, 1.422), (1.72, -1.354, 1.327), (1.71, -1.273, 1.185), (1.739, -1.4, 0.541), (1.653, -1.622, -0.2536), (1.767, -1.396, 0.9462), (1.774, -1.734, 1.453), (1.819, -1.693, 1.232), (1.822, -1.63, 0.9738), (1.802, -1.615, 0.6557), (1.804, -1.871, 0.4928), (1.838, -1.799, 0.8935), (1.838, -1.891, 1.105), (1.82, -1.823, 1.275), (1.826, -2.006, 0.7942), (1.816, -2.089, 1.183), (1.795, -1.954, 1.383), (1.768, -2.167, 1.37), (1.727, -1.882, 1.599), (1.656, -1.762, 1.736), (1.651, -1.951, 1.747), (1.576, -1.854, 1.873), (1.482, -2.13, 1.956), (1.474, -2.605, 1.652), (1.411, -2.851, 1.345), (1.437, -2.869, 1.132), (1.574, -2.708, 0.9629), (1.452, -2.824, 0.4782), (1.421, -2.854, 0.06547), (1.461, -2.716, 0.01071), (1.433, -2.677, -0.2189), (1.488, -2.379, -0.5229), (1.417, -2.396, -0.6665), (1.497, -2.174, -0.6616), (1.546, -2.423, -0.2746), (1.464, -2.778, 0.2822), (1.591, -2.596, 1.399), (1.561, -2.436, 1.675), (1.517, -2.297, 1.842), (1.591, -2.117, 1.809), (1.722, -2.087, 1.566), (1.76, -2.291, 1.247), (1.783, -2.201, 0.6825), (1.75, -2.036, 0.1931), (1.817, -2.126, 0.9719), (1.772, -2.31, 1.013), (1.765, -1.774, 0.2367), (1.7, -1.805, -0.1225), (1.583, -1.628, -0.5031), (1.508, -1.694, -0.7031), (1.553, -1.825, -0.6243), (1.508, -1.967, -0.708), (1.429, -1.961, -0.8458), (1.435, -1.517, -0.7728), (1.387, -1.786, -0.9096), (1.386, -2.207, -0.8342), (1.311, -1.952, -0.9989), (1.345, -1.619, -0.9381), (1.296, -1.03, -0.6353), (1.377, -0.948, -0.3571), (1.325, -0.592, -0.3993), (1.387, -0.5166, -0.1118), (1.386, -0.5256, 0.09709), (1.385, -0.2751, -0.393), (1.453, -0.1951, -0.05767), (1.371, -0.1736, 0.4864), (1.426, 0.1326, 0.3223), (1.368, 0.2331, 0.4736), (1.454, 0.175, 0.106), (1.391, 0.3859, 0.2616), (1.406, 0.4156, 0.02263), (1.408, 0.3683, -0.1906), (1.382, 0.285, -0.3975), (1.454, 0.1937, -0.003324), (1.466, 0.00262, 0.03022), (1.432, 0.1749, -0.2637), (1.358, 0.1611, -0.5295), (1.428, -0.0333, -0.337), (1.438, -0.1726, -0.2284), (1.446, -0.2133, 0.1102), (1.435, -0.1481, 0.2723), (1.46, 0.01884, -0.1368), (1.354, -0.007018, -0.5647), (1.296, 0.3667, -0.5825), (1.316, 0.4786, -0.4362), (1.327, 0.4883, 0.3918), (1.296, 0.1834, 0.6641), (1.306, -0.05245, 0.6653), (1.385, -0.006468, 0.4816), (1.348, 0.558, 0.1477), (1.324, 0.6287, -0.07126), (1.351, 0.5158, -0.2483), (1.26, -0.04808, -0.7485), (1.259, -0.2391, -0.7122), (1.145, -0.1798, -0.9006), (1.126, -0.5715, -0.7941), (1.03, -0.5314, -0.9244), (1.2, -0.5768, -0.6819), (1.3, -0.5027, -0.5025), (1.184, -0.7769, -0.7088), (1.297, -0.9068, -0.5465), (1.278, -0.734, -0.5203), (1.333, -0.7437, -0.3714), (1.353, -0.1949, -0.5319), (1.367, -0.4672, -0.3018), (1.274, -1.299, -0.8835), (1.165, -1.041, -0.838), (1.15, -1.389, -1.066), (1.277, -1.432, -0.9537), (1.287, -2.145, -0.9854), (1.309, -2.404, -0.8312), (1.382, -2.673, -0.4081), (1.411, -2.912, 0.3595), (1.402, -2.943, -0.04689), (1.212, -2.38, -0.9675), (1.151, -2.096, -1.136), (1.241, -1.814, -1.079), (1.163, -1.654, -1.134), (1.042, -1.033, -0.9632), (1.172, -0.9439, -0.7812), (1.059, -0.7894, -0.8742), (1.374, -0.6743, 0.3617), (1.395, -0.7747, 0.649), (1.403, -0.7643, 0.2289), (1.385, -0.7481, -0.09375), (1.399, -0.8932, -0.1972), (1.373, -0.6406, -0.1702), (1.382, -0.6352, 0.07299), (1.586, -2.088, -0.484), (1.69, -2.333, 0.2488), (1.665, -2.262, 1.603), (1.646, -2.396, 1.528), (1.697, -2.394, 1.376), (1.707, -2.409, 0.5812), (1.688, -2.173, -0.009042), (1.694, -2.494, 0.8782), (1.697, -2.486, 1.155), (1.673, -1.983, -0.2168), (1.595, -1.957, -0.5088), (1.621, -1.803, -0.4373), (1.586, -2.668, 1.22), (1.62, -2.61, 0.7007), (1.617, -2.548, 0.388), (1.578, -2.49, -0.001876), (1.59, -2.265, -0.3366), (1.79, -1.509, 1.187), (1.723, -1.582, 0.1194), (1.508, -1.325, -0.4763), (1.543, -0.9719, 0.9567), (1.427, -0.8755, 0.05101), (1.449, -0.9927, -0.1133), (1.331, -2.403, 2.002), (1.152, -2.456, 2.123), (1.002, -2.385, 2.249), (0.9767, -2.551, 2.177), (0.982, -2.686, 2.081), (1.132, -2.664, 2.0), (1.074, -2.872, 1.83), (1.006, -3.031, 1.648), (0.9775, -3.12, 1.479), (1.026, -3.166, 1.239), (1.046, -3.203, 1.12), (1.019, -3.287, 1.053), (0.9184, -3.345, 1.114), (0.8919, -3.447, 1.086), (0.977, -3.545, 1.003), (0.9358, -4.106, 0.9342), (0.9262, -3.274, 1.175), (0.8985, -3.221, 1.286), (0.8323, -3.122, 1.624), (0.8741, -2.906, 1.933), (0.8461, -2.701, 2.136), (0.7765, -1.547, 2.408), (0.6954, -1.335, 2.364), (0.7225, -1.139, 2.259), (0.633, -0.9497, 2.153), (0.8756, -0.8401, 1.959), (0.6988, -0.6646, 1.815), (0.8272, -0.5435, 1.52), (0.7388, -0.4498, 1.453), (0.7901, -0.3512, 1.332), (0.8147, -0.2439, 1.256), (0.7353, -0.09804, 1.278), (0.6863, 0.3338, 1.252), (0.6404, 0.468, 1.234), (0.6315, -0.2351, 1.367), (0.5803, -0.4518, 1.538), (0.6691, -0.54, 1.616), (0.6484, -2.361, 2.382), (0.7333, -2.538, 2.282), (0.6522, -2.959, 1.961), (0.6373, -3.178, 1.619), (0.6544, -3.489, 1.201), (0.6308, -4.109, 1.087), (0.649, -4.367, 0.9474), (0.6525, -4.493, 0.8452), (0.5979, -5.04, 0.3823), (0.5436, -5.189, 0.2577), (0.6532, -5.204, 0.1501), (0.7021, -5.281, -0.05245), (0.5939, -5.406, -0.2847), (0.5834, -5.401, -0.5103), (0.7053, -5.31, -0.577), (0.6517, -5.249, -0.7963), (0.5951, -5.198, -0.9184), (0.6041, -5.085, -1.017), (0.5498, -4.947, -1.137), (0.6233, -4.788, -1.163), (0.6627, -4.48, -1.205), (0.7231, -3.584, -1.237), (0.7219, -3.421, -1.213), (0.8056, -3.788, -1.198), (0.6826, -4.021, -1.225), (0.8211, -4.079, -1.148), (0.7316, -4.755, -1.102), (0.6921, -4.935, -1.052), (0.7854, -5.212, -0.6566), (0.7998, -5.262, -0.3858), (0.7304, -5.306, -0.2077), (0.7738, -5.129, 0.1149), (0.7494, -5.002, 0.3004), (0.8768, -4.457, 0.7444), (0.8785, -4.295, 0.8731), (0.7735, -4.175, 1.001), (0.8852, -3.877, 1.037), (0.7946, -3.538, 1.119), (0.7769, -3.393, 1.189), (0.7105, -3.337, 1.277), (0.7209, -3.258, 1.374), (0.8547, -3.03, 1.776), (0.6611, -3.08, 1.796), (0.6812, -2.829, 2.09), (0.8445, -2.401, 2.311), (0.6951, -2.197, 2.422), (0.8194, -2.022, 2.42), (0.7833, -3.992, 1.063), (0.8168, -4.659, 0.5743), (0.8503, -5.12, 0.001594), (0.875, -5.172, -0.2111), (0.9019, -5.043, -0.7065), (0.7912, -5.099, -0.8248), (0.7532, -5.04, -0.9283), (0.9002, -4.897, -0.8578), (0.8231, -4.81, -1.001), (0.9908, -4.868, -0.7306), (1.066, -4.74, -0.6818), (1.09, -4.795, -0.5495), (1.049, -4.931, -0.1962), (0.9776, -4.895, 0.11), (1.099, -4.592, 0.291), (1.09, -4.103, 0.8085), (1.046, -3.854, 0.929), (1.146, -3.757, 0.8488), (1.097, -3.452, 0.8984), (1.032, -3.399, 0.9818), (1.121, -3.27, 0.9292), (1.242, -3.013, 1.296), (1.134, -2.983, 1.59), (1.286, -2.607, 1.905), (1.206, -2.799, 1.793), (1.279, -2.871, 1.591), (1.201, -3.123, 0.9428), (1.174, -3.197, 0.8966), (1.179, -3.28, 0.8298), (1.162, -3.105, 1.114), (1.195, -3.383, 0.7833), (1.255, -3.721, 0.731), (1.085, -4.875, -0.2863), (1.233, -4.505, 0.06077), (1.164, -4.387, 0.4874), (1.271, -4.324, 0.3607), (1.198, -4.263, 0.5697), (1.232, -4.102, 0.6436), (1.309, -3.913, 0.6168), (1.365, -3.737, 0.5614), (1.369, -3.543, 0.5396), (1.329, -3.286, 0.5291), (1.255, -3.338, 0.6872), (1.278, -3.196, 0.6578), (1.285, -3.098, 0.7214), (1.288, -3.023, 0.9196), (1.192, -3.018, 1.415), (1.351, -3.059, 0.4973), (1.381, -3.117, 0.3057), (1.362, -3.211, 0.4061), (1.413, -3.208, 0.2037), (1.411, -3.117, 0.08041), (1.403, -3.082, -0.1726), (1.379, -3.158, -0.3846), (1.481, -3.387, 0.0741), (1.476, -3.469, 0.2216), (1.441, -3.504, 0.3617), (1.42, -3.64, 0.448), (1.491, -3.658, 0.2332), (1.473, -3.461, -0.343), (1.517, -3.562, 0.0001953), (1.521, -3.742, 0.01237), (1.517, -3.67, -0.1883), (1.476, -3.599, -0.3925), (1.407, -3.517, -0.5628), (1.497, -3.424, -0.1214), (1.367, -3.403, -0.6035), (1.363, -3.644, -0.6772), (1.286, -3.899, -0.7679), (1.192, -3.881, -0.892), (1.231, -3.644, -0.8687), (1.041, -3.428, -1.022), (0.9768, -3.553, -1.095), (1.079, -3.628, -1.024), (1.12, -3.83, -0.9764), (0.9679, -3.808, -1.102), (0.9861, -4.112, -1.023), (1.115, -4.186, -0.8685), (1.002, -4.677, -0.8474), (1.212, -4.27, -0.6883), (1.272, -4.331, -0.4984), (1.18, -4.548, 0.1628), (1.3, -4.197, 0.4525), (1.342, -4.308, 0.1517), (1.285, -4.412, -0.3197), (1.357, -4.031, -0.5808), (1.404, -4.112, -0.3845), (1.419, -4.186, -0.006485), (1.373, -4.161, 0.3118), (1.356, -3.985, 0.5012), (1.437, -3.945, 0.3326), (1.42, -4.163, -0.2026), (1.493, -3.869, -0.2722), (1.478, -4.016, -0.1188), (1.444, -4.08, 0.1502), (1.452, -3.81, 0.348), (1.457, -3.898, -0.4015), (1.442, -3.702, -0.5022), (1.387, -3.874, -0.5976), (1.267, -4.478, -0.1259), (1.511, -3.876, -0.03987), (1.493, -3.845, 0.1689), (0.8149, -4.512, -1.101), (0.8809, -3.462, -1.144), (0.8573, -3.14, -1.06), (0.922, -2.963, -0.983), (0.9004, -2.674, -1.052), (1.037, -2.642, -0.9629), (0.9495, -2.796, -0.9771), (1.022, -2.96, -0.8996), (0.9958, -3.132, -0.9574), (0.903, -4.584, -1.005), (0.8864, -3.663, -1.16), (1.31, -3.089, -0.5251), (1.188, -3.927, 0.774), (1.051, -4.301, 0.7219), (1.063, -4.397, 0.6213), (0.9816, -4.628, 0.4362), (0.878, -4.967, 0.187), (0.9972, -4.968, -0.06307), (0.9329, -5.071, -0.577), (1.09, -4.852, -0.4097), (0.9815, -5.044, -0.3963), (0.8715, -5.188, -0.4273), (0.6708, -4.678, 0.6554), (0.6829, -5.355, -0.4053), (0.6138, -3.684, -1.28), (0.4956, -3.966, -1.291), (0.7119, -0.7757, 1.959), (0.7982, -1.084, -1.163), (0.9718, -1.33, -1.176), (0.7373, 1.176, 0.7603), (0.804, 0.9608, 0.7911), (0.9148, -0.1661, 1.154), (0.957, -1.013, 2.077), (0.8884, -1.341, 2.304), (1.198, -0.5524, 0.9779), (1.236, -0.4553, 0.7806), (0.9583, 0.6342, 0.9108)], [], [(0, 117, 13), (1157, 11, 1154), (10, 1154, 11), (8, 1151, 1158), (1149, 1145, 4), (22, 11, 12), (21, 0, 13), (13, 1654, 14), (14, 1654, 1655), (17, 1661, 15), (18, 15, 1661), (1655, 18, 45), (14, 43, 19), (45, 14, 1655), (19, 20, 14), (10, 29, 9), (26, 23, 27), (21, 20, 30), (29, 31, 35), (34, 26, 27), (1164, 25, 34), (36, 30, 39), (39, 30, 20), (37, 20, 19), (42, 67, 33), (44, 37, 43), (74, 43, 45), (76, 1661, 46), (62, 1656, 49), (60, 51, 52), (108, 107, 53), (53, 107, 1464), (56, 1657, 105), (105, 1658, 54), (64, 46, 47), (1166, 68, 69), (69, 71, 1168), (71, 70, 1168), (73, 83, 72), (63, 80, 78), (80, 62, 79), (64, 78, 1374), (76, 77, 81), (75, 81, 86), (1371, 71, 1372), (84, 1372, 71), (81, 1373, 86), (81, 87, 1373), (87, 77, 1374), (1374, 78, 1375), (57, 93, 1263), (108, 1466, 107), (109, 1467, 52), (49, 1469, 1468), (15, 121, 112), (113, 121, 15), (118, 117, 192), (118, 204, 119), (113, 119, 120), (1472, 202, 201), (1473, 123, 200), (127, 1463, 1131), (130, 129, 210), (130, 210, 1132), (131, 1132, 211), (1479, 218, 137), (219, 137, 218), (140, 222, 141), (142, 225, 1482), (1484, 145, 1485), (147, 148, 149), (1488, 149, 150), (1488, 150, 151), (151, 228, 1489), (153, 152, 154), (1492, 154, 230), (237, 160, 159), (1139, 170, 1140), (255, 1196, 254), (255, 173, 1196), (1201, 1199, 174), (174, 175, 176), (180, 181, 179), (184, 182, 315), (313, 187, 186), (188, 187, 313), (203, 309, 307), (195, 306, 305), (199, 200, 198), (203, 120, 309), (122, 195, 196), (123, 196, 197), (198, 123, 197), (205, 200, 302), (213, 212, 292), (219, 218, 1134), (220, 286, 139), (222, 1136, 223), (224, 1137, 225), (148, 146, 280), (279, 278, 148), (230, 229, 231), (269, 236, 270), (237, 236, 269), (237, 269, 238), (1142, 242, 267), (243, 267, 244), (168, 325, 265), (263, 253, 252), (1138, 173, 255), (176, 175, 257), (321, 255, 374), (263, 252, 264), (266, 249, 326), (248, 327, 326), (271, 270, 235), (274, 231, 1130), (1130, 231, 229), (279, 345, 344), (280, 345, 279), (226, 347, 227), (286, 287, 285), (217, 291, 430), (292, 293, 428), (296, 298, 297), (300, 301, 422), (195, 305, 357), (193, 359, 1128), (192, 311, 359), (316, 318, 317), (1126, 317, 318), (319, 320, 1126), (257, 258, 372), (258, 259, 373), (265, 325, 376), (325, 378, 377), (329, 245, 330), (330, 267, 379), (267, 242, 379), (335, 676, 271), (272, 337, 336), (337, 273, 336), (338, 339, 450), (1130, 340, 447), (340, 341, 447), (344, 345, 441), (280, 281, 439), (434, 285, 667), (285, 287, 667), (430, 431, 351), (417, 486, 304), (306, 416, 305), (359, 408, 1128), (365, 314, 366), (366, 314, 367), (371, 399, 370), (321, 395, 396), (327, 388, 389), (327, 328, 388), (329, 330, 386), (331, 332, 457), (381, 384, 380), (379, 683, 386), (389, 685, 390), (465, 324, 464), (399, 398, 370), (403, 402, 475), (404, 403, 475), (410, 484, 358), (411, 485, 412), (418, 486, 496), (420, 419, 487), (424, 423, 491), (660, 659, 353), (433, 432, 666), (444, 446, 341), (447, 341, 446), (339, 448, 449), (336, 451, 452), (380, 384, 680), (457, 380, 680), (387, 461, 462), (394, 468, 395), (473, 398, 472), (401, 474, 402), (367, 404, 476), (478, 366, 477), (410, 483, 484), (415, 499, 416), (487, 493, 421), (423, 635, 491), (489, 656, 657), (488, 491, 634), (495, 494, 493), (494, 496, 638), (499, 498, 1125), (498, 499, 650), (504, 503, 483), (1120, 481, 520), (520, 481, 506), (478, 517, 507), (474, 513, 1122), (513, 474, 1124), (1124, 473, 511), (697, 692, 510), (529, 515, 514), (524, 523, 653), (528, 529, 531), (527, 528, 551), (533, 525, 526), (533, 534, 525), (543, 1115, 541), (543, 540, 565), (565, 540, 564), (533, 553, 534), (548, 701, 549), (531, 549, 550), (531, 550, 551), (533, 547, 553), (556, 1118, 550), (556, 550, 549), (701, 556, 549), (706, 701, 702), (557, 556, 706), (560, 556, 557), (556, 560, 554), (558, 554, 561), (569, 564, 563), (564, 569, 565), (572, 571, 562), (572, 575, 712), (570, 563, 571), (577, 578, 607), (580, 590, 713), (584, 583, 717), (579, 587, 588), (579, 588, 578), (588, 587, 598), (590, 597, 587), (592, 585, 593), (594, 584, 1057), (597, 593, 596), (598, 587, 1114), (589, 598, 599), (601, 600, 1050), (604, 602, 603), (604, 589, 602), (605, 578, 604), (607, 605, 606), (1037, 609, 608), (609, 610, 611), (609, 611, 838), (615, 541, 542), (541, 614, 543), (613, 539, 540), (617, 616, 842), (617, 842, 655), (836, 622, 621), (626, 829, 627), (829, 844, 627), (633, 656, 648), (488, 634, 647), (635, 644, 634), (635, 636, 644), (493, 640, 637), (494, 639, 640), (496, 655, 638), (640, 622, 641), (646, 645, 644), (646, 644, 624), (644, 643, 624), (624, 643, 623), (643, 642, 623), (648, 625, 626), (645, 634, 644), (641, 643, 636), (643, 641, 642), (642, 641, 622), (498, 650, 616), (503, 654, 651), (502, 503, 651), (497, 498, 617), (639, 620, 640), (638, 619, 639), (638, 655, 619), (638, 639, 494), (637, 640, 641), (637, 641, 636), (637, 636, 492), (488, 647, 648), (657, 656, 633), (658, 631, 630), (431, 664, 852), (431, 852, 853), (431, 853, 432), (856, 666, 855), (443, 674, 862), (446, 865, 447), (675, 452, 451), (677, 453, 870), (455, 677, 678), (680, 810, 681), (683, 682, 807), (685, 745, 805), (687, 686, 751), (467, 690, 695), (691, 469, 693), (471, 470, 691), (696, 691, 693), (695, 690, 738), (697, 510, 739), (548, 700, 699), (698, 701, 548), (698, 703, 702), (704, 708, 705), (560, 573, 575), (1117, 572, 562), (572, 558, 561), (572, 561, 575), (709, 705, 708), (719, 574, 710), (713, 571, 576), (570, 579, 569), (712, 714, 580), (715, 581, 586), (583, 718, 721), (711, 715, 712), (715, 711, 719), (1065, 731, 725), (1063, 730, 729), (731, 752, 726), (731, 734, 736), (736, 735, 731), (737, 736, 734), (738, 737, 733), (703, 697, 704), (718, 708, 720), (740, 732, 722), (720, 739, 741), (708, 739, 720), (741, 694, 732), (732, 738, 733), (688, 735, 736), (690, 742, 738), (750, 743, 749), (748, 746, 747), (1112, 754, 755), (727, 728, 758), (1067, 763, 762), (1072, 1068, 762), (764, 780, 768), (766, 767, 768), (770, 780, 769), (771, 778, 773), (766, 771, 773), (1097, 774, 775), (770, 776, 777), (778, 771, 770), (781, 782, 784), (783, 782, 760), (782, 786, 784), (784, 787, 1100), (759, 786, 782), (797, 788, 1099), (753, 785, 759), (790, 791, 792), (792, 796, 1103), (793, 1103, 796), (793, 818, 794), (793, 795, 818), (792, 816, 796), (792, 791, 816), (797, 798, 800), (800, 803, 802), (744, 805, 746), (684, 1110, 803), (807, 682, 808), (681, 809, 808), (811, 871, 812), (811, 812, 817), (817, 812, 813), (813, 814, 815), (816, 817, 795), (815, 817, 813), (818, 815, 875), (1105, 820, 897), (1105, 897, 821), (826, 825, 828), (830, 826, 829), (831, 827, 830), (833, 1083, 1025), (836, 835, 834), (620, 840, 839), (836, 834, 642), (623, 833, 624), (624, 832, 649), (649, 831, 625), (831, 830, 626), (847, 844, 845), (849, 848, 931), (850, 848, 849), (847, 850, 953), (953, 851, 662), (432, 955, 665), (665, 956, 854), (960, 962, 435), (963, 965, 437), (671, 965, 860), (866, 970, 449), (970, 867, 449), (867, 971, 451), (871, 678, 873), (976, 872, 873), (978, 873, 872), (874, 814, 978), (814, 875, 815), (880, 878, 981), (891, 880, 981), (912, 890, 883), (888, 886, 887), (907, 913, 884), (889, 907, 884), (902, 915, 914), (897, 820, 899), (820, 819, 899), (819, 898, 899), (896, 902, 903), (894, 903, 905), (901, 900, 904), (908, 910, 909), (900, 910, 904), (898, 881, 911), (874, 881, 898), (909, 891, 892), (890, 907, 908), (909, 890, 908), (891, 882, 892), (889, 885, 886), (888, 889, 886), (883, 892, 882), (880, 891, 911), (901, 904, 905), (900, 897, 899), (914, 900, 902), (903, 902, 901), (910, 898, 911), (917, 916, 896), (921, 897, 914), (822, 920, 919), (925, 823, 822), (824, 823, 922), (825, 923, 845), (845, 923, 846), (932, 924, 1024), (925, 822, 926), (932, 931, 846), (846, 931, 848), (934, 931, 933), (951, 936, 938), (949, 938, 937), (936, 926, 938), (936, 925, 926), (938, 927, 937), (940, 939, 991), (943, 942, 988), (945, 942, 943), (949, 940, 993), (951, 993, 950), (928, 950, 935), (850, 849, 851), (852, 851, 994), (954, 853, 994), (952, 853, 954), (955, 853, 952), (665, 955, 956), (854, 956, 950), (854, 950, 957), (958, 946, 959), (960, 959, 961), (963, 859, 964), (860, 965, 998), (861, 998, 966), (863, 968, 1000), (863, 1000, 864), (1000, 1001, 864), (867, 970, 972), (867, 972, 971), (869, 675, 868), (869, 974, 975), (976, 870, 975), (876, 977, 877), (878, 879, 980), (982, 882, 981), (986, 1016, 985), (985, 987, 986), (886, 987, 988), (991, 917, 893), (991, 893, 989), (941, 947, 989), (942, 989, 988), (940, 948, 993), (956, 935, 950), (934, 954, 994), (849, 994, 851), (993, 948, 957), (957, 948, 855), (945, 943, 961), (1014, 964, 996), (997, 965, 1014), (997, 1012, 998), (968, 999, 1000), (1000, 1008, 1001), (1001, 1002, 1003), (1010, 999, 1011), (1010, 1011, 1018), (996, 1015, 1014), (1014, 1015, 1013), (1019, 1007, 1020), (1010, 1020, 1009), (1010, 1021, 1020), (983, 982, 1019), (981, 980, 982), (1021, 983, 1020), (1022, 1021, 1017), (1016, 1022, 1017), (983, 1019, 1020), (1019, 982, 980), (1019, 980, 1006), (1020, 1007, 1009), (1012, 1017, 1011), (1016, 1012, 1013), (985, 1013, 1015), (996, 944, 1015), (997, 1013, 1012), (999, 1008, 1000), (1008, 1002, 1001), (1002, 1006, 1003), (1006, 1004, 1003), (1009, 999, 1010), (1009, 1008, 999), (1007, 1008, 1009), (1008, 1007, 1002), (1007, 1006, 1002), (1007, 1019, 1006), (970, 1004, 972), (865, 1001, 1003), (1011, 999, 966), (1013, 997, 1014), (1014, 965, 964), (859, 996, 964), (996, 995, 944), (944, 995, 992), (962, 992, 995), (943, 944, 992), (987, 1015, 944), (944, 988, 987), (913, 912, 1023), (986, 1022, 1016), (1022, 1023, 984), (883, 983, 984), (878, 980, 981), (1005, 974, 973), (977, 975, 974), (974, 868, 973), (973, 972, 1005), (868, 971, 972), (970, 866, 969), (865, 1003, 969), (999, 968, 967), (965, 997, 998), (859, 995, 996), (858, 962, 995), (855, 958, 856), (850, 851, 953), (993, 951, 949), (849, 931, 934), (994, 849, 934), (952, 930, 935), (950, 928, 951), (957, 950, 993), (958, 948, 947), (989, 942, 941), (939, 917, 991), (990, 917, 939), (949, 939, 940), (925, 936, 928), (930, 1024, 929), (926, 919, 938), (990, 918, 916), (919, 918, 927), (1024, 924, 929), (825, 1107, 923), (918, 920, 915), (916, 918, 915), (896, 915, 902), (896, 903, 895), (895, 894, 893), (893, 894, 888), (888, 894, 906), (886, 988, 887), (986, 987, 885), (880, 881, 877), (872, 876, 874), (881, 874, 876), (898, 875, 874), (976, 975, 872), (676, 675, 869), (448, 865, 866), (865, 969, 866), (865, 446, 864), (445, 443, 863), (862, 863, 443), (862, 968, 863), (674, 968, 862), (998, 861, 860), (965, 963, 964), (959, 960, 669), (857, 958, 959), (955, 432, 853), (852, 994, 853), (851, 664, 663), (847, 848, 850), (845, 848, 847), (649, 832, 831), (832, 624, 1025), (1025, 624, 833), (626, 625, 831), (623, 834, 833), (620, 839, 843), (837, 838, 1026), (1033, 1034, 727), (1033, 1041, 1034), (1064, 1034, 1041), (1035, 1040, 1033), (1036, 1046, 1030), (1038, 1029, 610), (1041, 1044, 1064), (1042, 1044, 1043), (1047, 1029, 1038), (1047, 1053, 1052), (1049, 1051, 1050), (1054, 1051, 1049), (600, 1056, 1058), (594, 1057, 1056), (1058, 1060, 1061), (1060, 725, 1061), (729, 1064, 1063), (1064, 1042, 1063), (1060, 1065, 725), (1058, 1059, 1060), (1057, 1059, 1058), (1055, 1051, 1054), (1066, 1054, 1053), (1045, 1054, 1048), (600, 1043, 1050), (1047, 1052, 1046), (1045, 1040, 1039), (1040, 1048, 1041), (1041, 1048, 1044), (1061, 1063, 1042), (1046, 1039, 1030), (1047, 1046, 1029), (603, 1037, 606), (1039, 1035, 1030), (1033, 1040, 1041), (1067, 1033, 761), (1032, 1067, 1068), (1071, 1070, 1069), (1071, 1072, 1073), (1084, 1078, 1082), (1080, 1073, 1083), (832, 1079, 1082), (834, 835, 1081), (1083, 834, 1080), (1082, 1079, 1084), (1027, 1070, 1071), (1073, 1079, 1083), (1085, 1077, 825), (825, 1077, 1095), (1096, 1098, 1086), (1094, 777, 1093), (1092, 1093, 1097), (778, 1096, 773), (1087, 1093, 1088), (1088, 1092, 1089), (1097, 1091, 1092), (1102, 1091, 1101), (1100, 1099, 1090), (1102, 1101, 792), (1103, 1091, 1102), (1106, 1104, 1088), (821, 1106, 1105), (1106, 1089, 793), (793, 1089, 1103), (789, 790, 1101), (1090, 1099, 789), (1089, 1092, 1103), (1091, 1103, 1092), (1086, 1098, 824), (1095, 1107, 825), (1096, 1086, 1095), (1095, 1086, 1107), (1078, 1075, 1076), (1078, 1076, 1077), (1076, 773, 1077), (1084, 1074, 1075), (1074, 1073, 765), (1070, 1036, 1031), (1031, 1068, 1069), (1030, 1068, 1031), (1029, 1036, 1028), (838, 611, 1028), (1028, 1026, 838), (1026, 1028, 1036), (1026, 1036, 1070), (1081, 1027, 1071), (835, 1026, 1027), (836, 837, 1026), (834, 1083, 833), (832, 1025, 1079), (844, 828, 845), (1082, 1078, 827), (1087, 1104, 823), (920, 822, 921), (1104, 821, 921), (821, 897, 921), (820, 794, 819), (818, 795, 817), (1110, 801, 802), (804, 806, 803), (807, 1109, 801), (809, 816, 791), (817, 816, 810), (813, 812, 814), (812, 871, 814), (871, 873, 978), (808, 809, 1108), (807, 808, 1109), (1110, 807, 801), (684, 458, 1110), (746, 804, 799), (797, 800, 802), (799, 800, 798), (799, 803, 800), (785, 753, 799), (796, 816, 795), (794, 875, 819), (793, 796, 795), (1102, 792, 1103), (788, 790, 789), (799, 798, 785), (786, 797, 787), (783, 759, 782), (781, 779, 780), (769, 779, 775), (776, 769, 774), (1100, 1090, 775), (1076, 772, 773), (1072, 762, 765), (762, 763, 767), (765, 762, 767), (763, 781, 764), (764, 781, 780), (760, 781, 763), (1073, 1072, 765), (1072, 1069, 1068), (762, 1068, 1067), (1067, 761, 763), (761, 760, 763), (761, 727, 760), (758, 754, 757), (728, 729, 756), (729, 755, 756), (752, 750, 749), (751, 750, 752), (749, 748, 1112), (747, 746, 753), (746, 745, 804), (744, 746, 748), (749, 744, 748), (743, 750, 751), (686, 743, 751), (688, 687, 751), (742, 689, 736), (735, 752, 731), (732, 733, 723), (723, 737, 724), (726, 752, 1062), (1062, 1111, 730), (730, 755, 729), (760, 727, 783), (1033, 727, 761), (728, 1064, 729), (730, 1063, 1062), (723, 1065, 722), (740, 722, 721), (740, 721, 720), (720, 721, 718), (721, 722, 717), (716, 722, 1065), (1059, 716, 1065), (721, 717, 583), (718, 583, 582), (709, 582, 719), (713, 576, 580), (719, 710, 709), (709, 718, 582), (705, 709, 710), (574, 706, 707), (707, 706, 705), (705, 702, 703), (701, 698, 702), (699, 1123, 698), (697, 739, 704), (693, 694, 741), (694, 693, 695), (691, 470, 469), (693, 469, 695), (468, 467, 695), (1113, 465, 687), (464, 392, 687), (687, 392, 686), (392, 391, 686), (690, 689, 742), (391, 463, 686), (463, 685, 805), (463, 805, 744), (460, 806, 461), (683, 385, 682), (682, 681, 808), (457, 681, 682), (679, 871, 811), (871, 456, 678), (455, 454, 677), (675, 451, 971), (866, 449, 448), (445, 864, 446), (445, 863, 864), (861, 673, 672), (672, 860, 861), (672, 671, 860), (437, 859, 963), (962, 858, 435), (667, 857, 959), (855, 666, 854), (665, 666, 432), (663, 662, 851), (659, 662, 352), (953, 659, 629), (659, 660, 629), (657, 633, 632), (660, 630, 628), (629, 660, 628), (630, 627, 628), (627, 844, 628), (646, 624, 649), (639, 619, 620), (619, 840, 620), (616, 615, 542), (501, 541, 615), (501, 614, 541), (651, 654, 613), (613, 540, 614), (540, 543, 614), (840, 612, 608), (839, 609, 838), (609, 1037, 610), (612, 606, 608), (608, 606, 1037), (603, 602, 1038), (1055, 601, 1050), (1056, 600, 595), (596, 601, 1114), (595, 600, 601), (596, 595, 601), (599, 1114, 1055), (602, 599, 1066), (587, 597, 1114), (591, 593, 597), (595, 593, 594), (586, 592, 591), (597, 590, 580), (714, 586, 591), (583, 584, 585), (584, 717, 1057), (590, 570, 713), (587, 579, 590), (577, 568, 578), (570, 571, 713), (712, 575, 711), (576, 571, 572), (563, 562, 571), (569, 563, 570), (569, 566, 565), (566, 568, 577), (1115, 543, 565), (563, 564, 1116), (1117, 562, 544), (1116, 562, 563), (1116, 544, 562), (554, 560, 561), (559, 572, 1117), (1118, 554, 555), (554, 1118, 556), (556, 701, 706), (552, 547, 554), (552, 558, 545), (545, 553, 552), (553, 546, 534), (546, 553, 535), (545, 537, 553), (544, 537, 559), (559, 1117, 544), (538, 1116, 564), (535, 537, 536), (535, 523, 546), (548, 530, 700), (700, 530, 512), (529, 514, 530), (526, 1119, 532), (520, 534, 521), (534, 546, 521), (524, 522, 521), (522, 1120, 521), (521, 1120, 520), (525, 506, 519), (519, 526, 525), (518, 507, 517), (517, 477, 1121), (516, 508, 515), (1119, 517, 527), (516, 527, 1121), (515, 529, 516), (1122, 514, 515), (512, 1124, 511), (512, 511, 699), (1123, 692, 697), (511, 509, 1123), (699, 511, 1123), (691, 696, 510), (510, 692, 691), (509, 692, 1123), (471, 692, 509), (473, 509, 511), (1122, 402, 474), (475, 1122, 515), (508, 476, 515), (479, 507, 519), (479, 519, 480), (481, 1120, 482), (505, 522, 524), (504, 410, 505), (503, 502, 483), (417, 1125, 497), (493, 494, 640), (421, 493, 492), (637, 492, 493), (635, 634, 491), (490, 648, 656), (489, 657, 661), (489, 490, 656), (426, 490, 489), (425, 491, 488), (635, 421, 492), (493, 487, 495), (419, 495, 487), (496, 494, 495), (415, 413, 501), (500, 501, 413), (485, 502, 500), (483, 502, 485), (480, 506, 481), (508, 367, 476), (1124, 370, 473), (398, 471, 472), (472, 471, 509), (471, 396, 470), (470, 395, 469), (394, 467, 468), (745, 462, 461), (387, 459, 460), (684, 459, 458), (458, 386, 683), (682, 385, 457), (457, 680, 681), (449, 451, 450), (444, 445, 446), (444, 443, 445), (342, 442, 443), (439, 440, 345), (440, 439, 672), (439, 671, 672), (438, 346, 436), (670, 436, 347), (349, 668, 669), (667, 350, 857), (350, 666, 856), (353, 659, 352), (661, 427, 355), (427, 658, 660), (355, 489, 661), (297, 426, 489), (425, 490, 426), (488, 490, 425), (422, 423, 300), (420, 421, 422), (419, 496, 495), (416, 1125, 417), (413, 415, 414), (411, 484, 485), (361, 406, 482), (405, 480, 481), (363, 479, 480), (365, 478, 479), (397, 396, 471), (396, 395, 470), (323, 466, 467), (391, 378, 390), (685, 389, 462), (389, 388, 387), (462, 389, 387), (387, 328, 329), (329, 459, 387), (379, 385, 683), (384, 381, 679), (383, 455, 456), (455, 383, 382), (383, 334, 382), (332, 380, 457), (457, 385, 331), (242, 331, 385), (386, 330, 379), (464, 376, 392), (322, 394, 395), (373, 396, 372), (372, 396, 397), (399, 397, 398), (1126, 400, 401), (1126, 401, 317), (317, 401, 402), (316, 317, 403), (367, 368, 404), (364, 185, 365), (364, 365, 479), (313, 364, 362), (363, 362, 364), (405, 362, 363), (1127, 405, 361), (360, 361, 407), (311, 360, 408), (1128, 410, 358), (310, 358, 411), (308, 411, 412), (412, 413, 308), (307, 308, 413), (414, 415, 306), (304, 486, 418), (303, 418, 419), (356, 423, 424), (297, 489, 355), (355, 427, 354), (428, 352, 662), (664, 291, 429), (430, 664, 431), (287, 350, 667), (349, 434, 668), (347, 348, 670), (281, 346, 438), (439, 281, 438), (345, 440, 441), (441, 442, 344), (344, 442, 343), (342, 444, 1129), (275, 1129, 341), (335, 272, 452), (271, 676, 453), (333, 334, 383), (333, 383, 381), (326, 327, 389), (376, 325, 377), (263, 324, 375), (263, 375, 393), (322, 260, 323), (399, 257, 372), (178, 320, 319), (316, 179, 318), (316, 403, 180), (368, 180, 403), (315, 368, 314), (184, 315, 314), (185, 184, 314), (185, 314, 365), (312, 188, 362), (312, 362, 405), (311, 190, 1127), (194, 1128, 358), (303, 419, 302), (125, 302, 301), (300, 356, 207), (210, 296, 295), (216, 215, 291), (295, 354, 1132), (422, 301, 420), (1131, 356, 424), (299, 424, 425), (298, 426, 297), (296, 355, 295), (355, 354, 295), (294, 354, 427), (212, 294, 353), (215, 428, 429), (430, 1133, 217), (1134, 351, 290), (1135, 286, 285), (219, 1134, 289), (289, 290, 433), (221, 284, 222), (226, 1137, 347), (221, 285, 349), (221, 349, 284), (1136, 284, 283), (1137, 283, 348), (1137, 348, 347), (227, 346, 282), (228, 276, 275), (276, 1129, 275), (274, 1130, 339), (338, 274, 339), (269, 270, 382), (332, 268, 333), (240, 268, 331), (376, 251, 265), (260, 262, 323), (374, 261, 322), (1138, 255, 321), (1138, 321, 259), (256, 259, 258), (175, 256, 258), (256, 1199, 1138), (1199, 173, 1138), (1139, 1140, 252), (252, 1140, 251), (1140, 250, 251), (247, 166, 246), (1143, 162, 239), (237, 159, 236), (1216, 247, 248), (1139, 252, 253), (262, 171, 253), (261, 254, 260), (254, 262, 260), (262, 253, 263), (252, 251, 264), (250, 265, 251), (325, 1141, 266), (1141, 249, 266), (165, 244, 245), (242, 1142, 241), (241, 331, 242), (241, 240, 331), (1143, 268, 240), (239, 161, 238), (238, 161, 237), (270, 236, 235), (159, 235, 236), (235, 234, 272), (234, 233, 272), (157, 233, 234), (157, 156, 233), (156, 232, 233), (233, 232, 273), (275, 340, 229), (151, 277, 228), (277, 276, 228), (150, 277, 151), (150, 278, 277), (149, 278, 150), (148, 280, 279), (145, 227, 282), (144, 143, 226), (143, 225, 226), (225, 1137, 226), (223, 224, 142), (140, 1135, 222), (219, 220, 138), (219, 288, 220), (1133, 1134, 218), (1133, 136, 135), (214, 216, 134), (215, 214, 292), (210, 129, 209), (209, 298, 296), (208, 298, 209), (208, 127, 299), (299, 298, 208), (127, 1131, 299), (126, 356, 1131), (207, 356, 126), (206, 301, 300), (197, 357, 304), (196, 195, 357), (309, 310, 308), (204, 193, 194), (193, 192, 359), (117, 1156, 191), (1144, 189, 190), (1155, 187, 189), (1157, 187, 1155), (186, 1152, 184), (182, 183, 181), (1150, 181, 183), (181, 1150, 179), (178, 1147, 177), (177, 1147, 176), (178, 1148, 1147), (1149, 1148, 178), (1149, 178, 1146), (1153, 1158, 1152), (1154, 1153, 1157), (1, 1155, 1144), (1156, 1, 1144), (1158, 1153, 1154), (11, 1157, 1155), (11, 1155, 1), (1152, 2, 183), (183, 2, 1150), (1150, 3, 1145), (1149, 1146, 1145), (5, 24, 1159), (1160, 1162, 1200), (1160, 1202, 1161), (1166, 1165, 1164), (1167, 44, 65), (1163, 69, 1168), (1170, 1172, 1193), (1176, 1175, 1192), (1405, 1181, 1180), (1184, 1182, 1183), (1185, 1181, 1184), (1186, 1180, 1185), (1191, 1187, 1208), (1188, 1191, 1208), (1190, 1188, 1189), (1190, 1178, 1188), (1177, 1384, 1190), (1193, 1194, 1195), (1198, 1197, 1199), (1198, 1199, 1200), (1160, 1200, 1201), (1202, 1203, 1148), (1148, 1203, 1147), (1203, 176, 1147), (1202, 1160, 1201), (1205, 1170, 1197), (1198, 1205, 1197), (1204, 1205, 1198), (1197, 173, 1199), (173, 1197, 1196), (1206, 1196, 1197), (1207, 169, 1140), (1652, 1217, 1187), (1184, 1214, 1215), (1222, 1211, 1214), (1217, 167, 1187), (1220, 1627, 1219), (1221, 1629, 1213), (1223, 1224, 1222), (1227, 1228, 1632), (1232, 1236, 1227), (1236, 1228, 1227), (1228, 1235, 1234), (1233, 1236, 1636), (1236, 1238, 1240), (1238, 1237, 1239), (1242, 1574, 1241), (1242, 1400, 1243), (1311, 1246, 1245), (1250, 95, 1310), (1249, 1251, 1248), (94, 1250, 1251), (1252, 98, 1249), (93, 1253, 1263), (58, 1261, 92), (91, 1268, 90), (1254, 1260, 1259), (1660, 1254, 1255), (1257, 1258, 1350), (1258, 1259, 1409), (92, 1266, 91), (1261, 1266, 92), (1261, 1265, 1276), (1276, 1266, 1261), (1347, 1413, 1438), (1271, 1272, 1341), (1281, 1273, 1285), (1292, 1272, 1283), (1279, 1289, 1290), (1283, 1284, 1434), (1283, 1434, 1292), (1294, 1306, 1304), (1297, 1298, 1334), (1299, 1300, 1302), (1306, 1328, 1304), (1306, 1307, 1308), (1287, 1307, 1306), (1308, 1327, 1328), (1327, 1309, 1310), (1311, 1247, 1246), (1313, 1244, 1314), (1319, 1230, 1320), (1321, 1320, 1343), (1319, 1432, 1322), (1431, 1318, 1322), (1312, 1428, 1324), (1308, 1328, 1306), (1329, 1424, 1333), (1330, 1333, 1421), (1303, 1333, 1332), (1332, 1333, 1330), (1302, 1332, 1330), (1298, 1302, 1331), (1334, 1298, 1331), (1425, 1335, 1331), (1284, 1283, 1282), (1336, 1427, 1338), (1272, 1336, 1337), (1272, 1337, 1341), (1337, 1340, 1342), (1337, 1342, 1345), (1340, 1397, 1344), (1396, 1393, 1271), (1388, 1347, 1270), (1348, 1414, 1390), (1350, 1352, 1367), (1368, 1350, 1367), (1354, 1376, 1368), (1361, 1356, 1362), (1361, 1369, 1363), (1365, 1370, 1364), (1368, 1367, 1362), (1369, 1352, 1366), (1360, 1364, 1371), (1372, 1360, 1371), (79, 88, 1375), (1375, 88, 1353), (1375, 1353, 1376), (1355, 1374, 1376), (1355, 87, 1374), (1378, 1359, 1379), (1358, 1359, 1378), (1377, 1357, 1358), (1378, 1377, 1358), (1377, 1373, 1357), (1354, 1357, 1355), (1377, 85, 86), (1378, 1379, 84), (1364, 1173, 1371), (1370, 1380, 1173), (1173, 1380, 1174), (1380, 1382, 1174), (1383, 1387, 1408), (1385, 1387, 1383), (1383, 1381, 1385), (1387, 1388, 1407), (1386, 1348, 1389), (1351, 1392, 1386), (1351, 1386, 1391), (1348, 1390, 1389), (1390, 1347, 1389), (1388, 1270, 1346), (1346, 1394, 1407), (1271, 1394, 1346), (1394, 1271, 1393), (1394, 1393, 1395), (1396, 1345, 1405), (1402, 1397, 1343), (1400, 1241, 1401), (1316, 1400, 1401), (1398, 1343, 1320), (1229, 1320, 1230), (1399, 1238, 1230), (1230, 1238, 1231), (1395, 1180, 1653), (1406, 1408, 1407), (1408, 1406, 1191), (1383, 1408, 1178), (1395, 1405, 1180), (1182, 1405, 1404), (1403, 1402, 1224), (1320, 1229, 1398), (1403, 1344, 1397), (1393, 1396, 1395), (1389, 1347, 1388), (1389, 1388, 1387), (1389, 1387, 1385), (1381, 1386, 1385), (1192, 1175, 1177), (1382, 1380, 1381), (1380, 1391, 1381), (1363, 1365, 1364), (1369, 1365, 1363), (1365, 1369, 1366), (1362, 1352, 1369), (1358, 1356, 1361), (1360, 1372, 1359), (1358, 1357, 1356), (1355, 1376, 1354), (1366, 1349, 1392), (1411, 1437, 1412), (1415, 1412, 1414), (1409, 1410, 1411), (1350, 1409, 1415), (1270, 1435, 1346), (1397, 1340, 1343), (1321, 1343, 1340), (1417, 1322, 1432), (1428, 1424, 1324), (1419, 1325, 1324), (1424, 1420, 1324), (1424, 1314, 1423), (1417, 1430, 1431), (1432, 1422, 1417), (1425, 1422, 1432), (1424, 1423, 1333), (1418, 1420, 1305), (1423, 1429, 1421), (1338, 1426, 1339), (1427, 1425, 1426), (1426, 1425, 1416), (1420, 1419, 1324), (1420, 1418, 1419), (1314, 1315, 1429), (1322, 1417, 1431), (1425, 1432, 1416), (1339, 1416, 1321), (1336, 1338, 1337), (1329, 1303, 1305), (1328, 1327, 1418), (1326, 1247, 1325), (1325, 1311, 1324), (1314, 1244, 1315), (1429, 1315, 1323), (1430, 1323, 1317), (1431, 1317, 1318), (1322, 1318, 1399), (1432, 1319, 1321), (1317, 1237, 1318), (1316, 1237, 1317), (1317, 1323, 1316), (1311, 1245, 1324), (1325, 1247, 1311), (1309, 1248, 1310), (1248, 1309, 1249), (1309, 1308, 1307), (1303, 1332, 1300), (1296, 1295, 1299), (1299, 1298, 1297), (1295, 1294, 1301), (1290, 1289, 1433), (1284, 1291, 1434), (1297, 1291, 1293), (1297, 1334, 1434), (1434, 1335, 1292), (1286, 1293, 1285), (1286, 1290, 1293), (1288, 1278, 1287), (1280, 1290, 1286), (1284, 1282, 1281), (1435, 1282, 1272), (1281, 1282, 1438), (1275, 1280, 1436), (1436, 1285, 1274), (1286, 1285, 1280), (1290, 1280, 1279), (1279, 1280, 1267), (1278, 1279, 1276), (1265, 1278, 1276), (1278, 1265, 1264), (1287, 1264, 1277), (1277, 1252, 1249), (1267, 1280, 1275), (1281, 1438, 1273), (1438, 1282, 1270), (1435, 1270, 1282), (1435, 1272, 1271), (1346, 1435, 1271), (1347, 1438, 1270), (1413, 1437, 1438), (1437, 1273, 1438), (1274, 1273, 1411), (1269, 1274, 1410), (1266, 1267, 1268), (1265, 1261, 1262), (1265, 1262, 1263), (1264, 1263, 1253), (1268, 1275, 1269), (1353, 1256, 1368), (1255, 1254, 1258), (1260, 1254, 89), (90, 1260, 89), (1262, 1261, 57), (1262, 57, 1263), (1248, 1250, 1310), (1440, 96, 1441), (1445, 1444, 1458), (1445, 1517, 1446), (1448, 1447, 1456), (1450, 1451, 1542), (1539, 1453, 1512), (1512, 1523, 1454), (1454, 1523, 1511), (1452, 1513, 1453), (1451, 1514, 1452), (1514, 1451, 1515), (1515, 1455, 1456), (1447, 1457, 1516), (1477, 1459, 1442), (1442, 1520, 1477), (1522, 1521, 102), (103, 104, 1460), (1658, 1462, 1461), (1465, 107, 1475), (1466, 1467, 1475), (1471, 1472, 201), (1470, 122, 123), (206, 1465, 125), (126, 1651, 206), (129, 1461, 128), (1476, 213, 1477), (144, 145, 1647), (1484, 1647, 145), (1487, 1486, 147), (1490, 1489, 153), (158, 1496, 157), (160, 1497, 1649), (1498, 1497, 160), (1497, 1499, 1649), (1500, 1501, 1496), (1625, 1495, 1496), (1505, 1506, 1648), (1509, 1647, 1524), (1647, 1509, 1483), (1509, 1482, 1483), (1511, 1523, 1481), (1512, 141, 1523), (1512, 1513, 141), (1457, 1479, 1516), (1518, 1479, 1457), (1458, 1518, 1517), (1518, 1458, 1478), (1458, 1519, 1478), (1459, 133, 1519), (1459, 1477, 133), (103, 1460, 130), (103, 131, 1522), (1521, 1476, 1520), (1515, 1456, 1516), (1514, 1515, 1480), (1513, 140, 141), (1508, 1640, 1524), (1640, 1508, 1641), (1525, 1641, 1507), (1646, 1504, 1643), (1643, 1504, 1527), (1530, 1528, 1529), (1530, 1529, 1531), (1601, 1532, 1530), (1541, 1453, 1540), (1551, 1542, 1541), (1543, 1542, 1551), (1550, 1450, 1543), (1449, 1450, 1549), (1552, 1448, 1449), (1544, 1448, 1552), (1544, 1569, 1448), (1545, 1445, 1446), (1546, 1439, 1444), (1547, 1546, 1444), (1544, 1552, 1568), (1637, 1538, 1560), (1536, 1604, 1537), (1533, 1603, 1534), (1604, 1642, 1556), (1554, 1561, 1562), (1563, 1562, 1580), (1572, 1564, 1563), (1564, 1565, 1563), (1568, 1549, 1567), (1546, 1547, 1246), (1548, 1245, 1246), (1548, 1569, 1312), (1312, 1544, 1313), (1243, 1568, 1567), (1572, 1566, 1564), (1582, 1575, 1588), (1574, 1577, 1588), (1579, 1581, 1578), (1577, 1578, 1583), (1583, 1585, 1588), (1586, 1620, 1587), (1590, 1589, 1587), (1235, 1590, 1593), (1622, 1555, 1607), (1556, 1535, 1622), (1537, 1604, 1558), (1557, 1605, 1559), (1605, 1560, 1559), (1611, 1558, 1606), (1602, 1608, 1603), (1608, 1609, 1603), (1606, 1622, 1610), (1612, 1605, 1611), (1608, 1621, 1619), (1619, 1615, 1609), (1602, 1591, 1608), (1591, 1600, 1592), (1597, 1592, 1599), (1602, 1601, 1600), (1600, 1591, 1602), (1620, 1586, 1619), (1624, 1617, 1623), (1624, 1623, 1584), (1562, 1612, 1613), (1562, 1613, 1618), (1561, 1612, 1562), (1580, 1562, 1618), (1579, 1563, 1580), (1579, 1572, 1563), (1618, 1613, 1624), (1617, 1610, 1616), (1616, 1610, 1614), (1623, 1617, 1616), (1617, 1611, 1606), (1613, 1612, 1611), (1609, 1607, 1603), (1614, 1622, 1607), (1558, 1611, 1605), (1560, 1605, 1612), (1557, 1558, 1605), (1604, 1606, 1558), (1606, 1604, 1556), (1598, 1499, 1635), (1220, 1628, 1627), (1630, 1629, 1224), (1629, 1226, 1631), (1632, 1633, 1628), (1594, 1626, 1627), (1627, 1633, 1594), (1633, 1627, 1628), (1631, 1632, 1628), (1630, 1226, 1629), (1598, 1501, 1499), (1531, 1529, 1503), (1502, 1531, 1503), (1601, 1530, 1531), (1501, 1599, 1625), (1626, 1594, 1595), (1635, 1596, 1598), (1598, 1597, 1599), (1600, 1601, 1634), (1599, 1634, 1625), (1596, 1597, 1598), (1594, 1234, 1596), (1233, 1636, 1589), (1586, 1615, 1619), (1585, 1584, 1623), (1581, 1624, 1584), (1624, 1581, 1618), (1579, 1580, 1581), (1572, 1579, 1578), (1582, 1576, 1575), (1589, 1582, 1587), (1636, 1576, 1589), (1571, 1572, 1573), (1577, 1573, 1578), (1572, 1578, 1573), (1563, 1554, 1562), (1637, 1561, 1554), (1567, 1572, 1570), (1637, 1560, 1561), (1560, 1638, 1559), (1607, 1534, 1603), (1557, 1537, 1558), (1557, 1640, 1537), (1557, 1559, 1639), (1639, 1559, 1638), (1560, 1538, 1638), (1545, 1548, 1547), (1450, 1550, 1549), (1541, 1542, 1453), (1553, 1541, 1554), (1638, 1510, 1509), (1641, 1536, 1640), (1526, 1535, 1642), (1532, 1527, 1530), (1644, 1643, 1534), (1645, 1555, 1535), (1526, 1642, 1525), (1645, 1526, 1646), (1525, 1642, 1536), (1524, 1639, 1509), (1538, 1454, 1510), (1538, 1510, 1638), (1638, 1509, 1639), (1536, 1642, 1604), (1645, 1644, 1555), (1533, 1534, 1532), (1532, 1601, 1533), (1528, 1530, 1527), (1487, 1506, 1526), (1525, 1487, 1526), (1525, 1536, 1641), (1641, 1508, 1507), (1524, 1647, 1484), (1524, 1484, 1508), (1508, 1486, 1507), (1507, 1487, 1525), (1504, 153, 1491), (1528, 1491, 1492), (1528, 1492, 1529), (1648, 1489, 1490), (1646, 1505, 1490), (153, 1504, 1490), (1529, 1493, 1503), (1494, 1503, 1493), (1495, 1503, 1494), (1502, 1503, 1495), (1635, 1499, 1497), (1649, 1499, 1500), (1500, 158, 1650), (157, 1495, 156), (155, 1494, 1493), (1529, 1492, 1493), (154, 1491, 153), (1487, 149, 1506), (1508, 1485, 1486), (1485, 1508, 1484), (141, 223, 1481), (1523, 141, 1481), (1479, 137, 1516), (1460, 1461, 129), (1462, 1463, 127), (1651, 1465, 206), (1475, 1467, 1474), (1473, 124, 1468), (1470, 123, 1473), (1471, 201, 122), (1470, 1473, 1469), (107, 1465, 1651), (1462, 106, 1463), (1521, 1520, 102), (1442, 1441, 1520), (1443, 1442, 1459), (1443, 1459, 1458), (1517, 1445, 1458), (1449, 1456, 1455), (1453, 1513, 1512), (1542, 1451, 1452), (1448, 1456, 1449), (1545, 1446, 1447), (1458, 1444, 1443), (1444, 1442, 1443), (1440, 1441, 1442), (1441, 102, 1520), (1444, 1439, 1440), (1310, 1439, 1326), (1247, 1546, 1246), (1244, 1243, 1315), (1570, 1242, 1243), (1241, 1574, 1575), (1401, 1575, 1239), (1575, 1576, 1240), (1238, 1239, 1240), (1238, 1399, 1237), (1233, 1589, 1235), (1232, 1231, 1236), (1229, 1231, 1232), (1225, 1398, 1229), (1233, 1235, 1228), (1232, 1227, 1226), (1225, 1630, 1402), (1402, 1630, 1224), (1185, 1184, 1215), (1183, 1214, 1184), (1224, 1629, 1222), (1221, 1222, 1629), (1213, 1628, 1220), (1219, 1498, 160), (1221, 1212, 164), (1211, 1222, 164), (1210, 1215, 1216), (1216, 1209, 1210), (1186, 1209, 1217), (1652, 1186, 1217), (1188, 1208, 1189), (170, 1207, 1140), (1206, 1195, 1196), (1206, 1193, 1195), (1192, 170, 1194), (1192, 1177, 1207), (1207, 1190, 1189), (1179, 1653, 1652), (1653, 1186, 1652), (1182, 1403, 1183), (1179, 1191, 1406), (1408, 1191, 1178), (1176, 1193, 1175), (1169, 1171, 1170), (1205, 1169, 1170), (1168, 1169, 1204), (1168, 70, 1169), (1166, 69, 1163), (1166, 67, 68), (40, 67, 42), (67, 1166, 33), (1163, 1168, 1204), (1161, 1165, 1162), (1204, 1200, 1162), (1202, 1159, 1161), (1145, 179, 1150), (1144, 1155, 189), (191, 190, 311), (1127, 189, 188), (1146, 318, 179), (1146, 319, 318), (1146, 178, 319), (320, 177, 371), (257, 371, 177), (174, 1199, 256), (254, 1195, 172), (172, 1194, 171), (1194, 1139, 171), (169, 250, 1140), (169, 168, 250), (167, 1217, 249), (249, 1209, 248), (248, 1209, 1216), (1216, 1215, 166), (1211, 164, 1142), (241, 164, 163), (1212, 163, 164), (163, 1212, 1218), (1218, 162, 1143), (239, 162, 161), (162, 1219, 161), (1219, 160, 161), (158, 234, 1650), (158, 157, 234), (1494, 155, 232), (1489, 152, 153), (1489, 1488, 151), (148, 278, 149), (148, 147, 146), (1486, 146, 147), (146, 1486, 1485), (1483, 143, 144), (1480, 139, 140), (139, 1135, 140), (1480, 138, 139), (138, 220, 139), (138, 1515, 137), (218, 136, 1133), (1478, 135, 1518), (1478, 134, 135), (134, 217, 135), (1519, 214, 134), (1519, 133, 214), (213, 214, 133), (1476, 132, 213), (131, 132, 1521), (131, 130, 1132), (128, 127, 208), (126, 1131, 1463), (125, 1475, 1474), (124, 200, 205), (1473, 200, 124), (198, 200, 123), (122, 201, 195), (202, 1472, 112), (115, 113, 114), (115, 119, 113), (192, 193, 118), (117, 191, 192), (13, 116, 1654), (117, 118, 116), (1655, 115, 114), (114, 113, 15), (1472, 15, 112), (1472, 1471, 16), (1656, 110, 1470), (51, 49, 109), (109, 1468, 1467), (1466, 52, 1467), (107, 1466, 1475), (105, 1657, 106), (1658, 105, 1462), (101, 104, 1522), (99, 55, 100), (98, 99, 100), (98, 97, 1251), (95, 94, 96), (93, 54, 99), (93, 99, 1253), (93, 57, 56), (58, 53, 57), (1261, 58, 57), (90, 60, 91), (90, 89, 1659), (61, 50, 1659), (83, 1378, 72), (72, 1378, 84), (1371, 1173, 1171), (70, 71, 1171), (82, 85, 83), (82, 86, 85), (87, 81, 77), (77, 64, 1374), (79, 61, 1660), (86, 82, 74), (65, 82, 83), (68, 72, 69), (68, 73, 72), (72, 84, 69), (69, 84, 71), (73, 66, 65), (44, 74, 82), (75, 86, 74), (81, 75, 76), (61, 62, 50), (60, 1659, 50), (108, 59, 52), (108, 58, 59), (56, 53, 1657), (54, 93, 56), (56, 105, 54), (99, 54, 55), (58, 108, 53), (52, 1466, 108), (52, 51, 109), (49, 50, 62), (110, 1656, 48), (47, 110, 63), (47, 111, 110), (16, 111, 47), (19, 43, 37), (75, 45, 18), (1661, 17, 46), (1661, 76, 75), (45, 75, 74), (33, 1166, 1164), (41, 42, 34), (36, 40, 35), (1167, 39, 38), (32, 35, 41), (32, 34, 27), (34, 33, 1164), (28, 32, 27), (28, 35, 32), (36, 31, 30), (29, 35, 28), (25, 1164, 24), (25, 24, 4), (6, 26, 25), (6, 23, 26), (8, 23, 7), (8, 9, 23), (28, 23, 9), (29, 28, 9), (22, 29, 10), (114, 15, 1655), (13, 20, 21), (0, 21, 12), (10, 9, 8), (23, 6, 7), (3, 6, 25), (25, 4, 3), (4, 1145, 3), (3, 1150, 2), (10, 1158, 1154), (12, 11, 1), (12, 1, 0), (0, 1156, 117), (13, 14, 20), (1167, 65, 66), (708, 704, 739), (1427, 1335, 1425), (1407, 1394, 1406), (1225, 1226, 1630), (1158, 10, 8), (1151, 8, 7), (1151, 7, 2), (2, 6, 3), (15, 18, 1655), (43, 14, 45), (31, 12, 21), (22, 12, 31), (29, 22, 31), (1164, 1161, 24), (34, 32, 41), (38, 39, 37), (34, 42, 33), (40, 39, 1167), (1661, 75, 18), (62, 48, 1656), (49, 51, 50), (51, 60, 50), (46, 16, 47), (44, 82, 65), (66, 73, 67), (77, 76, 46), (77, 46, 64), (78, 64, 63), (63, 48, 80), (79, 62, 61), (1375, 78, 80), (1171, 71, 1371), (1375, 80, 79), (88, 79, 1660), (1659, 1254, 1660), (94, 101, 96), (98, 100, 97), (100, 55, 104), (97, 100, 104), (97, 104, 101), (104, 103, 1522), (55, 1460, 104), (1658, 1461, 1460), (106, 1657, 1464), (1656, 1470, 1469), (205, 1474, 124), (126, 206, 207), (129, 128, 209), (131, 211, 132), (218, 1479, 136), (138, 137, 219), (141, 222, 223), (142, 1481, 223), (143, 1482, 225), (152, 1489, 228), (230, 1493, 1492), (1493, 230, 155), (159, 160, 1649), (237, 161, 160), (176, 257, 177), (178, 177, 320), (182, 181, 180), (184, 183, 182), (186, 184, 185), (189, 187, 188), (190, 189, 1127), (201, 202, 195), (120, 204, 310), (204, 120, 119), (202, 121, 203), (200, 199, 302), (206, 125, 301), (132, 211, 212), (213, 132, 212), (216, 214, 215), (135, 217, 1133), (139, 286, 1135), (223, 1136, 224), (229, 152, 275), (155, 231, 274), (232, 155, 274), (235, 1650, 234), (243, 1142, 267), (250, 168, 265), (261, 255, 254), (374, 255, 261), (249, 248, 326), (327, 247, 328), (247, 246, 328), (268, 239, 238), (277, 343, 276), (1137, 224, 283), (287, 286, 288), (199, 304, 303), (306, 307, 414), (309, 308, 307), (194, 193, 1128), (360, 311, 1127), (318, 319, 1126), (322, 261, 260), (263, 264, 324), (264, 376, 324), (378, 266, 389), (389, 266, 326), (328, 246, 329), (331, 268, 332), (334, 269, 382), (382, 270, 454), (454, 270, 271), (273, 338, 450), (1129, 276, 342), (276, 343, 342), (280, 439, 345), (348, 283, 435), (283, 284, 349), (290, 351, 431), (293, 352, 428), (293, 353, 352), (304, 357, 417), (305, 416, 357), (360, 407, 408), (367, 314, 368), (369, 371, 370), (399, 372, 397), (321, 374, 395), (385, 379, 242), (380, 332, 381), (382, 454, 455), (378, 389, 390), (391, 377, 378), (392, 376, 377), (465, 375, 324), (400, 369, 370), (408, 407, 409), (1128, 408, 409), (410, 1128, 409), (418, 496, 419), (421, 420, 487), (423, 422, 421), (424, 491, 425), (660, 353, 427), (429, 663, 664), (666, 350, 433), (348, 858, 670), (436, 670, 437), (437, 438, 436), (438, 437, 671), (439, 438, 671), (443, 442, 674), (339, 447, 448), (450, 339, 449), (336, 450, 451), (679, 381, 456), (463, 390, 685), (473, 370, 398), (474, 401, 400), (476, 404, 475), (477, 366, 367), (478, 365, 366), (410, 409, 505), (485, 484, 483), (413, 485, 500), (416, 499, 1125), (486, 417, 496), (423, 421, 635), (1125, 498, 497), (517, 478, 477), (530, 513, 512), (514, 513, 530), (524, 521, 523), (518, 1119, 526), (529, 528, 516), (531, 529, 530), (539, 564, 540), (538, 544, 1116), (537, 545, 559), (533, 532, 547), (551, 528, 531), (548, 549, 531), (557, 573, 560), (572, 559, 558), (567, 1115, 577), (607, 567, 577), (612, 567, 607), (575, 573, 711), (576, 572, 712), (581, 592, 586), (585, 594, 593), (594, 585, 584), (593, 595, 596), (589, 588, 598), (1055, 1114, 601), (599, 1055, 1066), (604, 578, 589), (605, 604, 603), (605, 603, 606), (612, 607, 606), (609, 839, 608), (1115, 567, 542), (618, 655, 842), (629, 628, 847), (635, 492, 636), (647, 645, 649), (645, 646, 649), (647, 625, 648), (648, 626, 633), (647, 634, 645), (644, 636, 643), (622, 640, 621), (619, 655, 618), (650, 615, 616), (650, 501, 615), (654, 503, 652), (504, 653, 652), (505, 653, 504), (652, 653, 536), (523, 536, 653), (536, 538, 652), (504, 652, 503), (614, 502, 651), (500, 614, 501), (497, 617, 655), (498, 616, 617), (660, 658, 630), (661, 657, 631), (661, 631, 658), (857, 350, 856), (668, 667, 959), (669, 668, 959), (960, 435, 669), (441, 673, 674), (447, 865, 448), (451, 449, 867), (870, 453, 676), (677, 454, 453), (456, 455, 678), (1110, 458, 807), (685, 462, 745), (469, 468, 695), (692, 471, 691), (694, 695, 738), (510, 696, 739), (703, 698, 697), (703, 704, 705), (702, 705, 706), (575, 561, 560), (557, 706, 574), (707, 710, 574), (705, 710, 707), (709, 708, 718), (711, 574, 719), (579, 568, 569), (586, 714, 715), (715, 719, 581), (716, 717, 722), (723, 724, 1065), (1065, 724, 731), (725, 731, 726), (728, 1034, 1064), (733, 737, 723), (737, 742, 736), (738, 742, 737), (720, 741, 740), (694, 738, 732), (735, 688, 751), (735, 751, 752), (752, 749, 1111), (747, 754, 1112), (753, 757, 747), (758, 728, 756), (727, 758, 783), (772, 1074, 765), (766, 772, 765), (768, 767, 764), (766, 768, 771), (1096, 778, 777), (1097, 775, 1091), (778, 770, 777), (779, 1100, 775), (769, 780, 779), (1100, 779, 784), (786, 759, 785), (797, 786, 798), (794, 818, 875), (802, 801, 788), (804, 803, 799), (804, 745, 461), (814, 871, 978), (810, 811, 817), (1104, 921, 822), (823, 1104, 822), (826, 827, 1085), (1082, 827, 831), (826, 828, 829), (843, 838, 837), (608, 839, 840), (542, 841, 842), (842, 841, 840), (618, 842, 840), (834, 623, 642), (844, 829, 828), (662, 659, 953), (852, 664, 851), (965, 671, 437), (673, 861, 967), (674, 673, 967), (977, 872, 975), (875, 814, 874), (878, 877, 879), (878, 880, 877), (881, 876, 877), (888, 906, 889), (901, 902, 900), (905, 903, 901), (894, 905, 906), (908, 904, 910), (900, 899, 910), (909, 910, 911), (909, 911, 891), (890, 909, 892), (882, 891, 981), (913, 890, 912), (905, 904, 908), (906, 905, 907), (905, 908, 907), (914, 897, 900), (899, 898, 910), (915, 896, 916), (917, 990, 916), (918, 919, 920), (914, 920, 921), (1107, 932, 923), (926, 822, 919), (938, 919, 927), (928, 929, 922), (932, 1024, 933), (933, 1024, 930), (928, 935, 930), (928, 922, 925), (939, 937, 990), (940, 991, 947), (945, 941, 942), (988, 944, 943), (946, 941, 945), (947, 941, 946), (865, 864, 1001), (972, 973, 868), (868, 675, 971), (976, 677, 870), (876, 872, 977), (879, 1005, 979), (947, 991, 989), (887, 988, 989), (893, 917, 895), (887, 893, 888), (989, 893, 887), (992, 961, 943), (961, 946, 945), (946, 958, 947), (952, 954, 934), (935, 955, 952), (1011, 998, 1012), (1005, 972, 1004), (985, 1015, 987), (1012, 1016, 1017), (1018, 1011, 1017), (1017, 1021, 1018), (1016, 1013, 985), (1021, 984, 983), (1022, 984, 1021), (980, 979, 1006), (1018, 1021, 1010), (979, 1004, 1006), (979, 1005, 1004), (1004, 970, 1003), (970, 969, 1003), (998, 1011, 966), (986, 884, 1022), (884, 913, 1023), (984, 912, 883), (1023, 912, 984), (1022, 884, 1023), (883, 882, 983), (983, 882, 982), (979, 980, 879), (879, 877, 977), (879, 977, 974), (879, 974, 1005), (870, 869, 975), (974, 869, 868), (966, 999, 967), (967, 861, 966), (962, 961, 992), (959, 946, 961), (958, 855, 948), (955, 935, 956), (934, 933, 952), (930, 952, 933), (928, 936, 951), (948, 940, 947), (937, 927, 990), (949, 937, 939), (951, 938, 949), (931, 932, 933), (923, 932, 846), (930, 929, 928), (990, 927, 918), (924, 932, 1107), (929, 924, 824), (922, 929, 824), (925, 922, 823), (915, 920, 914), (895, 917, 896), (895, 903, 894), (889, 906, 907), (913, 907, 890), (883, 890, 892), (885, 987, 886), (885, 889, 986), (884, 986, 889), (911, 881, 880), (874, 978, 872), (873, 678, 976), (678, 677, 976), (674, 967, 968), (859, 858, 995), (962, 960, 961), (857, 856, 958), (855, 854, 957), (845, 846, 848), (829, 626, 830), (843, 839, 838), (836, 621, 843), (621, 620, 843), (842, 616, 542), (841, 612, 840), (1026, 1070, 1027), (1068, 1030, 1035), (1067, 1032, 1033), (1039, 1040, 1035), (1038, 610, 603), (1043, 1061, 1042), (602, 1047, 1038), (1047, 602, 1053), (1048, 1049, 1044), (1044, 1049, 1043), (1051, 1055, 1050), (595, 594, 1056), (1057, 717, 716), (1061, 1043, 1058), (1059, 1065, 1060), (1061, 1062, 1063), (1061, 725, 1062), (1056, 1057, 1058), (1057, 716, 1059), (1066, 1055, 1054), (1052, 1053, 1054), (1052, 1054, 1045), (1048, 1054, 1049), (1049, 1050, 1043), (1043, 600, 1058), (1052, 1045, 1039), (1040, 1045, 1048), (1064, 1044, 1042), (1046, 1052, 1039), (1037, 603, 610), (1029, 611, 610), (1032, 1035, 1033), (1035, 1032, 1068), (1070, 1031, 1069), (834, 1081, 1080), (1081, 835, 1027), (1079, 1025, 1083), (1073, 1080, 1071), (1080, 1081, 1071), (1074, 1079, 1073), (1084, 1079, 1074), (1085, 827, 1078), (1085, 1078, 1077), (1090, 789, 1101), (1101, 1091, 1090), (824, 1098, 1094), (1095, 773, 1096), (777, 776, 1093), (1098, 777, 1094), (1094, 1093, 1087), (1088, 1093, 1092), (1091, 775, 1090), (1100, 787, 1099), (794, 1106, 793), (794, 1105, 1106), (821, 1104, 1106), (1106, 1088, 1089), (1104, 1087, 1088), (1094, 1087, 823), (924, 1086, 824), (1075, 1078, 1084), (1077, 773, 1095), (1076, 1075, 772), (1072, 1071, 1069), (1036, 1030, 1031), (1029, 1046, 1036), (1028, 611, 1029), (835, 836, 1026), (1082, 831, 832), (828, 825, 845), (826, 830, 827), (825, 826, 1085), (1107, 1086, 924), (823, 824, 1094), (820, 1105, 794), (819, 875, 898), (818, 817, 815), (802, 803, 1110), (1109, 808, 1108), (1108, 809, 791), (809, 810, 816), (871, 679, 456), (803, 806, 684), (461, 806, 804), (747, 1112, 748), (1109, 788, 801), (788, 797, 802), (746, 799, 753), (788, 1109, 790), (1109, 1108, 790), (790, 1108, 791), (1101, 790, 792), (1099, 788, 789), (785, 798, 786), (1099, 787, 797), (784, 786, 787), (783, 758, 759), (781, 784, 779), (776, 770, 769), (774, 769, 775), (1093, 774, 1097), (1093, 776, 774), (1096, 777, 1098), (772, 766, 773), (770, 768, 780), (771, 768, 770), (766, 765, 767), (767, 763, 764), (760, 782, 781), (1075, 1074, 772), (759, 758, 757), (758, 756, 754), (756, 755, 754), (759, 757, 753), (757, 754, 747), (1112, 1111, 749), (1111, 1112, 755), (730, 1111, 755), (746, 805, 745), (744, 749, 743), (736, 689, 688), (741, 732, 740), (737, 734, 724), (734, 731, 724), (1062, 752, 1111), (727, 1034, 728), (1062, 725, 726), (732, 723, 722), (719, 582, 581), (712, 715, 714), (712, 580, 576), (574, 711, 573), (700, 512, 699), (698, 548, 699), (698, 1123, 697), (696, 741, 739), (741, 696, 693), (467, 466, 690), (466, 1113, 690), (690, 1113, 689), (689, 1113, 688), (688, 1113, 687), (743, 686, 463), (743, 463, 744), (461, 387, 460), (460, 459, 684), (460, 684, 806), (458, 683, 807), (681, 810, 809), (811, 810, 680), (811, 680, 679), (870, 676, 869), (675, 676, 452), (859, 437, 670), (859, 670, 858), (434, 667, 668), (666, 665, 854), (631, 657, 632), (632, 630, 631), (847, 953, 629), (630, 632, 627), (632, 633, 626), (627, 632, 626), (844, 847, 628), (647, 649, 625), (622, 836, 642), (621, 640, 620), (619, 618, 840), (651, 613, 614), (652, 539, 654), (613, 654, 539), (841, 542, 567), (841, 567, 612), (602, 1066, 1053), (1114, 597, 596), (602, 589, 599), (598, 1114, 599), (593, 591, 592), (597, 580, 591), (578, 588, 589), (591, 580, 714), (592, 581, 582), (592, 582, 585), (582, 583, 585), (590, 579, 570), (578, 568, 579), (607, 578, 605), (566, 569, 568), (573, 557, 574), (1115, 566, 577), (1115, 565, 566), (559, 545, 558), (558, 552, 554), (555, 551, 1118), (554, 547, 555), (552, 553, 547), (1118, 551, 550), (555, 532, 551), (555, 547, 532), (535, 553, 537), (542, 541, 1115), (539, 538, 564), (539, 652, 538), (538, 537, 544), (536, 537, 538), (536, 523, 535), (523, 521, 546), (526, 532, 533), (551, 532, 527), (531, 530, 548), (527, 516, 528), (527, 532, 1119), (518, 517, 1119), (526, 519, 518), (520, 525, 534), (653, 505, 524), (520, 506, 525), (519, 507, 518), (508, 516, 1121), (1122, 513, 514), (1124, 512, 513), (477, 508, 1121), (527, 517, 1121), (473, 472, 509), (1124, 474, 400), (475, 402, 1122), (477, 367, 508), (479, 478, 507), (480, 519, 506), (522, 482, 1120), (409, 522, 505), (500, 502, 614), (499, 501, 650), (496, 497, 655), (488, 648, 490), (496, 417, 497), (415, 501, 499), (410, 504, 483), (407, 522, 409), (407, 482, 522), (482, 406, 481), (476, 475, 515), (400, 370, 1124), (398, 397, 471), (395, 468, 469), (1113, 466, 465), (687, 465, 464), (463, 391, 390), (459, 386, 458), (680, 384, 679), (342, 443, 444), (441, 674, 442), (440, 673, 441), (440, 672, 673), (348, 435, 858), (283, 669, 435), (428, 662, 663), (427, 661, 658), (413, 412, 485), (407, 361, 482), (406, 405, 481), (405, 363, 480), (394, 323, 467), (323, 393, 466), (393, 375, 466), (466, 375, 465), (392, 377, 391), (459, 329, 386), (381, 383, 456), (388, 328, 387), (464, 324, 376), (322, 323, 394), (374, 322, 395), (373, 321, 396), (369, 320, 371), (1126, 320, 369), (400, 1126, 369), (402, 403, 317), (368, 403, 404), (364, 479, 363), (1127, 312, 405), (405, 406, 361), (359, 311, 408), (358, 484, 411), (308, 310, 411), (414, 307, 413), (306, 415, 416), (357, 416, 417), (303, 304, 418), (423, 356, 300), (663, 429, 428), (430, 291, 664), (290, 431, 432), (290, 432, 433), (288, 433, 350), (283, 349, 669), (436, 346, 347), (277, 344, 343), (342, 343, 442), (341, 1129, 444), (339, 1130, 447), (336, 273, 450), (452, 272, 336), (676, 335, 452), (453, 454, 271), (381, 332, 333), (372, 258, 373), (371, 257, 399), (180, 179, 316), (368, 182, 180), (182, 368, 315), (313, 186, 185), (364, 313, 185), (188, 313, 362), (1127, 188, 312), (1127, 361, 360), (310, 194, 358), (302, 199, 303), (294, 1132, 354), (212, 211, 294), (292, 212, 293), (216, 291, 217), (1133, 351, 1134), (302, 419, 420), (301, 302, 420), (1131, 424, 299), (298, 299, 425), (298, 425, 426), (296, 297, 355), (353, 294, 427), (293, 212, 353), (292, 428, 215), (429, 291, 215), (1133, 430, 351), (1134, 290, 289), (219, 289, 288), (286, 220, 288), (433, 288, 289), (287, 288, 350), (1136, 222, 284), (221, 1135, 285), (349, 285, 434), (224, 1136, 283), (227, 347, 346), (282, 346, 281), (344, 278, 279), (277, 278, 344), (275, 341, 340), (1130, 229, 340), (232, 274, 338), (232, 338, 273), (233, 273, 337), (272, 233, 337), (235, 272, 335), (335, 271, 235), (238, 269, 334), (238, 334, 333), (268, 238, 333), (330, 244, 267), (245, 244, 330), (329, 246, 245), (378, 325, 266), (264, 251, 376), (323, 262, 263), (256, 1138, 259), (373, 259, 321), (258, 257, 175), (175, 174, 256), (172, 171, 262), (165, 243, 244), (1142, 164, 241), (168, 167, 1141), (171, 1139, 253), (254, 172, 262), (325, 168, 1141), (327, 248, 247), (246, 165, 245), (241, 163, 240), (163, 1143, 240), (268, 1143, 239), (159, 1650, 235), (230, 231, 155), (230, 154, 229), (154, 152, 229), (152, 228, 275), (280, 146, 281), (281, 146, 282), (145, 282, 146), (142, 224, 225), (222, 1135, 221), (134, 216, 217), (211, 1132, 294), (210, 295, 1132), (210, 209, 296), (300, 207, 206), (205, 302, 125), (199, 198, 304), (198, 197, 304), (197, 196, 357), (195, 202, 306), (202, 307, 306), (202, 203, 307), (120, 310, 309), (310, 204, 194), (204, 118, 193), (1156, 190, 191), (190, 1156, 1144), (187, 1157, 186), (186, 1153, 1152), (184, 1152, 183), (179, 1145, 1146), (1152, 1158, 1151), (1152, 1151, 2), (1159, 24, 1161), (1160, 1161, 1162), (1162, 1163, 1204), (1162, 1165, 1163), (1161, 1164, 1165), (1167, 38, 44), (1165, 1166, 1163), (1169, 70, 1171), (1172, 1171, 1173), (1175, 1172, 1174), (1223, 1403, 1224), (1181, 1182, 1184), (1191, 1188, 1178), (170, 1192, 1207), (1201, 1203, 1202), (1159, 1202, 1148), (1203, 1201, 174), (1169, 1205, 1204), (1200, 1204, 1198), (1201, 1200, 1199), (1207, 1189, 169), (164, 1222, 1221), (1221, 1213, 1212), (1212, 1213, 1218), (168, 1208, 1187), (166, 1215, 165), (243, 1214, 1211), (1218, 1213, 1220), (1218, 1220, 1219), (1226, 1225, 1229), (1236, 1240, 1636), (1236, 1231, 1238), (1242, 1571, 1574), (1326, 1439, 1247), (1310, 95, 1439), (1250, 1248, 1251), (1249, 98, 1251), (1253, 99, 1252), (90, 1269, 1260), (1254, 1259, 1258), (1256, 88, 1255), (1256, 1257, 1368), (1256, 1255, 1257), (91, 1266, 1268), (1252, 1264, 1253), (1264, 1265, 1263), (1268, 1267, 1275), (1274, 1269, 1436), (1309, 1277, 1249), (1277, 1309, 1307), (1281, 1285, 1291), (1289, 1279, 1278), (1287, 1294, 1288), (1300, 1295, 1301), (1304, 1305, 1303), (1301, 1304, 1303), (1301, 1294, 1304), (1287, 1277, 1307), (1308, 1309, 1327), (1310, 1326, 1327), (1323, 1315, 1400), (1323, 1400, 1316), (1319, 1322, 1399), (1319, 1399, 1230), (1312, 1313, 1428), (1245, 1312, 1324), (1417, 1330, 1421), (1331, 1417, 1422), (1303, 1329, 1333), (1331, 1330, 1417), (1302, 1330, 1331), (1337, 1339, 1340), (1337, 1345, 1341), (1342, 1340, 1344), (1396, 1341, 1345), (1396, 1271, 1341), (1390, 1412, 1413), (1348, 1392, 1414), (1392, 1349, 1414), (1349, 1350, 1415), (1350, 1349, 1352), (1368, 1257, 1350), (1357, 1354, 1356), (1359, 1361, 1363), (1356, 1368, 1362), (1361, 1362, 1369), (1362, 1367, 1352), (86, 1373, 1377), (1376, 1374, 1375), (1373, 1355, 1357), (1355, 1373, 87), (1379, 1359, 1372), (1378, 85, 1377), (84, 1379, 1372), (1364, 1370, 1173), (1384, 1382, 1383), (1385, 1386, 1389), (1407, 1388, 1346), (1344, 1404, 1342), (1343, 1398, 1402), (1399, 1318, 1237), (1237, 1316, 1401), (1400, 1242, 1241), (1239, 1237, 1401), (1402, 1398, 1225), (1403, 1397, 1402), (1395, 1179, 1406), (1384, 1383, 1178), (1182, 1404, 1403), (1403, 1404, 1344), (1405, 1345, 1404), (1405, 1395, 1396), (1395, 1406, 1394), (1381, 1391, 1386), (1408, 1387, 1407), (1175, 1174, 1382), (1177, 1175, 1382), (1381, 1383, 1382), (1380, 1370, 1391), (1370, 1365, 1391), (1356, 1354, 1368), (1358, 1361, 1359), (1360, 1363, 1364), (1359, 1363, 1360), (1376, 1353, 1368), (1366, 1352, 1349), (1351, 1365, 1366), (1391, 1365, 1351), (1351, 1366, 1392), (1410, 1409, 1259), (1410, 1260, 1269), (1412, 1437, 1413), (1415, 1411, 1412), (1415, 1409, 1411), (1411, 1410, 1274), (1349, 1415, 1414), (1392, 1348, 1386), (1414, 1412, 1390), (1390, 1413, 1347), (1404, 1345, 1342), (1340, 1339, 1321), (1326, 1325, 1418), (1421, 1429, 1430), (1417, 1421, 1430), (1425, 1331, 1422), (1420, 1424, 1329), (1305, 1328, 1418), (1329, 1305, 1420), (1333, 1423, 1421), (1427, 1426, 1338), (1339, 1426, 1416), (1325, 1419, 1418), (1430, 1429, 1323), (1431, 1430, 1317), (1321, 1416, 1432), (1314, 1424, 1428), (1423, 1314, 1429), (1339, 1337, 1338), (1292, 1335, 1427), (1335, 1334, 1331), (1326, 1418, 1327), (1314, 1428, 1313), (1319, 1320, 1321), (1328, 1305, 1304), (1302, 1300, 1332), (1300, 1301, 1303), (1299, 1295, 1300), (1298, 1299, 1302), (1293, 1296, 1297), (1293, 1433, 1296), (1297, 1296, 1299), (1296, 1433, 1295), (1433, 1288, 1295), (1294, 1287, 1306), (1288, 1294, 1295), (1289, 1288, 1433), (1291, 1297, 1434), (1293, 1290, 1433), (1434, 1334, 1335), (1285, 1293, 1291), (1289, 1278, 1288), (1281, 1291, 1284), (1272, 1292, 1336), (1336, 1292, 1427), (1282, 1283, 1272), (1436, 1280, 1285), (1287, 1278, 1264), (1252, 1277, 1264), (1267, 1276, 1279), (1266, 1276, 1267), (1285, 1273, 1274), (1273, 1437, 1411), (1269, 1275, 1436), (1350, 1258, 1409), (1353, 88, 1256), (1258, 1257, 1255), (1410, 1259, 1260), (90, 1268, 1269), (1252, 99, 98), (1450, 1449, 1455), (1451, 1455, 1515), (1463, 106, 1464), (1464, 1651, 1463), (1469, 1473, 1468), (1465, 1475, 125), (126, 1463, 1651), (127, 1461, 1462), (128, 1461, 127), (1476, 1521, 132), (133, 1477, 213), (134, 1478, 1519), (1480, 1515, 138), (1647, 1483, 144), (1487, 147, 149), (1648, 1488, 1489), (1499, 1501, 1500), (1496, 1501, 1625), (1625, 1502, 1495), (1491, 1528, 1504), (1509, 1510, 1482), (1510, 1511, 1482), (1457, 1517, 1518), (1520, 1476, 1477), (1522, 131, 1521), (131, 103, 130), (1514, 1480, 1513), (1513, 1480, 140), (1454, 1511, 1510), (1526, 1505, 1646), (1527, 1504, 1528), (1537, 1640, 1536), (1540, 1539, 1637), (1540, 1453, 1539), (1444, 1440, 1442), (1548, 1545, 1569), (1551, 1550, 1543), (1549, 1552, 1449), (1551, 1541, 1553), (1533, 1602, 1603), (1556, 1642, 1535), (1313, 1544, 1568), (1247, 1439, 1546), (1246, 1547, 1548), (1312, 1569, 1544), (1243, 1567, 1570), (1575, 1574, 1588), (1574, 1573, 1577), (1588, 1577, 1583), (1588, 1585, 1582), (1586, 1585, 1615), (1586, 1587, 1582), (1591, 1593, 1590), (1593, 1591, 1592), (1228, 1234, 1594), (1594, 1596, 1595), (1607, 1609, 1614), (1622, 1614, 1610), (1611, 1617, 1613), (1609, 1608, 1619), (1620, 1619, 1621), (1590, 1620, 1621), (1591, 1621, 1608), (1597, 1593, 1592), (1596, 1234, 1593), (1597, 1596, 1593), (1615, 1585, 1623), (1615, 1623, 1616), (1580, 1618, 1581), (1613, 1617, 1624), (1615, 1616, 1614), (1609, 1615, 1614), (1617, 1606, 1610), (1606, 1556, 1622), (1602, 1533, 1601), (1626, 1595, 1635), (1631, 1226, 1227), (1629, 1631, 1213), (1626, 1219, 1627), (1219, 1626, 1498), (1625, 1634, 1502), (1502, 1634, 1531), (1595, 1596, 1635), (1501, 1598, 1599), (1531, 1634, 1601), (1634, 1599, 1600), (1599, 1592, 1600), (1594, 1633, 1228), (1234, 1235, 1593), (1590, 1621, 1591), (1589, 1590, 1235), (1240, 1576, 1636), (1590, 1587, 1620), (1583, 1584, 1585), (1583, 1581, 1584), (1583, 1578, 1581), (1582, 1585, 1586), (1576, 1582, 1589), (1574, 1571, 1573), (1571, 1570, 1572), (1568, 1552, 1549), (1567, 1550, 1566), (1566, 1551, 1565), (1551, 1553, 1565), (1563, 1565, 1554), (1554, 1565, 1553), (1567, 1566, 1572), (1566, 1565, 1564), (1612, 1561, 1560), (1622, 1535, 1555), (1607, 1555, 1644), (1534, 1607, 1644), (1554, 1540, 1637), (1566, 1550, 1551), (1567, 1549, 1550), (1545, 1547, 1445), (1445, 1547, 1444), (1545, 1447, 1569), (1569, 1447, 1448), (1538, 1637, 1539), (1539, 1454, 1538), (1454, 1539, 1512), (1640, 1639, 1524), (1532, 1643, 1527), (1643, 1644, 1645), (1532, 1534, 1643), (1645, 1646, 1643), (1645, 1535, 1526), (1640, 1557, 1639), (1526, 1506, 1505), (1507, 1486, 1487), (1506, 1488, 1648), (1490, 1505, 1648), (1504, 1646, 1490), (1497, 1626, 1635), (1498, 1626, 1497), (1649, 1500, 1650), (1500, 1496, 158), (157, 1496, 1495), (1492, 1491, 154), (1506, 149, 1488), (1511, 142, 1482), (1511, 1481, 142), (1516, 137, 1515), (130, 1460, 129), (1467, 124, 1474), (111, 1471, 122), (111, 122, 1470), (124, 1467, 1468), (1458, 1459, 1519), (1446, 1517, 1457), (1447, 1516, 1456), (1450, 1455, 1451), (1452, 1514, 1513), (1453, 1542, 1452), (1543, 1450, 1542), (1447, 1446, 1457), (102, 1441, 96), (95, 1440, 1439), (1245, 1548, 1312), (1313, 1568, 1244), (1244, 1568, 1243), (1315, 1243, 1400), (1570, 1571, 1242), (1401, 1241, 1575), (1575, 1240, 1239), (1236, 1233, 1228), (1229, 1230, 1231), (1632, 1228, 1633), (1226, 1229, 1232), (1183, 1223, 1222), (1186, 1185, 1210), (1215, 1210, 1185), (1214, 1183, 1222), (1213, 1631, 1628), (162, 1218, 1219), (1209, 1186, 1210), (169, 1189, 1208), (1193, 1176, 1194), (1197, 1170, 1206), (1193, 1206, 1170), (1176, 1192, 1194), (1207, 1177, 1190), (1191, 1179, 1187), (1187, 1179, 1652), (1653, 1180, 1186), (1183, 1403, 1223), (1181, 1405, 1182), (1180, 1181, 1185), (1179, 1395, 1653), (1190, 1384, 1178), (1177, 1382, 1384), (1193, 1172, 1175), (1172, 1173, 1174), (1170, 1171, 1172), (66, 40, 1167), (40, 66, 67), (5, 1159, 1148), (1148, 1149, 5), (1157, 1153, 186), (192, 191, 311), (176, 1203, 174), (1196, 1195, 254), (172, 1195, 1194), (1194, 170, 1139), (169, 1208, 168), (168, 1187, 167), (1141, 167, 249), (249, 1217, 1209), (247, 1216, 166), (166, 165, 246), (1215, 1214, 165), (165, 1214, 243), (243, 1211, 1142), (163, 1218, 1143), (1649, 1650, 159), (156, 1495, 1494), (156, 1494, 232), (146, 1485, 145), (145, 144, 227), (144, 226, 227), (1483, 1482, 143), (1479, 1518, 136), (1518, 135, 136), (214, 213, 292), (209, 128, 208), (1474, 205, 125), (123, 122, 196), (112, 121, 202), (121, 113, 120), (121, 120, 203), (119, 116, 118), (1654, 115, 1655), (115, 116, 119), (1654, 116, 115), (111, 16, 1471), (110, 111, 1470), (1656, 1469, 49), (49, 1468, 109), (1464, 107, 1651), (1462, 105, 106), (55, 1658, 1460), (102, 101, 1522), (102, 96, 101), (94, 1251, 97), (97, 101, 94), (96, 1440, 95), (95, 1250, 94), (58, 92, 59), (59, 91, 60), (91, 59, 92), (1660, 61, 1659), (1659, 60, 90), (1254, 1659, 89), (88, 1660, 1255), (83, 85, 1378), (73, 65, 83), (67, 73, 68), (64, 47, 63), (48, 62, 80), (60, 52, 59), (57, 53, 56), (54, 1658, 55), (1464, 1657, 53), (63, 110, 48), (46, 17, 16), (44, 43, 74), (38, 37, 44), (41, 35, 40), (40, 42, 41), (40, 36, 39), (39, 20, 37), (36, 35, 31), (34, 25, 26), (5, 4, 24), (28, 27, 23), (21, 30, 31), (16, 15, 1472), (17, 15, 16), (11, 22, 10), (1149, 4, 5), (2, 7, 6), (13, 117, 116), (0, 1, 1156), (393, 323, 263), (836, 843, 837), (1631, 1227, 1632), (1554, 1541, 1540)])
me_mesh.polygons.foreach_set('use_smooth', [True] * 3320)
me_mesh.update()

# ---- objects
ob_camera = bpy.data.objects.new('Camera', cam_camera)
ob_mball_006 = bpy.data.objects.new('Mball.006', me_mesh)

# ---- transforms, parenting, visibility, modifiers, constraints
ob_camera.location = (19.94, -1.845, 0.7984)
ob_camera.rotation_euler = (1.571, 0.0, 1.571)
ob_camera.lock_rotations_4d = False
ob_camera.empty_display_type = 'ARROWS'
ob_camera.color = (0.0, 0.0, 0.0, 0.0)
ob_camera.display_type = 'WIRE'
ob_camera.lineart.crease_threshold = 0.0
ob_mball_006.location = (0.0, 0.0, 0.0)

# ---- collection membership
col_collection.objects.link(ob_camera)
col_cloud.objects.link(ob_mball_006)

# ---- scene / render settings (as saved in the file)
scene.camera = ob_camera
scene.frame_start = 1; scene.frame_end = 250; scene.frame_set(1)
scene.render.engine = 'BLENDER_EEVEE_NEXT'
scene.cycles.sampling_pattern = 'TABULATED_SOBOL'
scene.view_settings.view_transform = 'Filmic'
bpy.context.view_layer.update()

# ---- added for rendering (the .blend has no usable light): sun
light_auto_sun = bpy.data.lights.new('AutoSun', 'SUN')
light_auto_sun.energy = 3.0
light_auto_sun.angle = 0.0523599
ob_auto_sun = bpy.data.objects.new('AutoSun', light_auto_sun)
scene.collection.objects.link(ob_auto_sun)
ob_auto_sun.rotation_euler = (0.872665, 0.174533, 0.523599)
bpy.context.view_layer.update()
